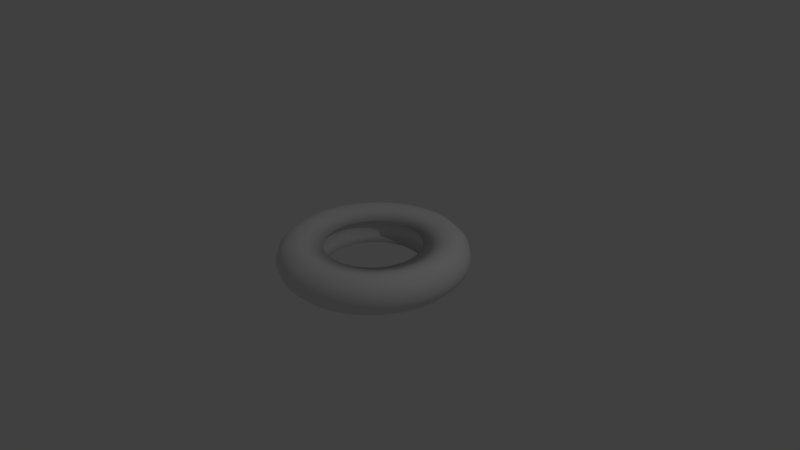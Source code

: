 # Source: Tire.blend  (saved by Blender 2.77.0; exported with 4.5.12 LTS)
import bpy
from mathutils import Matrix  # noqa: F401  (used for matrix-valued properties, if any)

bpy.ops.wm.read_factory_settings(use_empty=True)
scene = bpy.context.scene
scene.name = 'Scene'

# ---- collections
col_collection_1 = bpy.data.collections.new('Collection 1'); scene.collection.children.link(col_collection_1)

# ---- world
world_world = bpy.data.worlds.new('World'); scene.world = world_world
world_world.color = (0.05088, 0.05088, 0.05088)
world_world.use_sun_shadow = False
world_world.sun_shadow_jitter_overblur = 0.0
world_world.cycles.sampling_method = 'MANUAL'

# ---- cameras
cam_camera = bpy.data.cameras.new('Camera')
cam_camera.clip_end = 100.0
cam_camera.lens = 35.0
cam_camera.sensor_width = 32.0
cam_camera.sensor_height = 18.0
cam_camera.ortho_scale = 7.314
cam_camera.dof.focus_distance = 0.0
cam_camera.dof.aperture_fstop = 128.0

# ---- lights
light_lamp = bpy.data.lights.new('Lamp', 'POINT')
light_lamp.transmission_factor = 0.0
light_lamp.cutoff_distance = 30.0
light_lamp.energy = 100.0
light_lamp.shadow_buffer_clip_start = 1.001
light_lamp.shadow_soft_size = 0.1
light_lamp.shadow_maximum_resolution = 0.006
light_lamp.use_absolute_resolution = True

# ---- meshes
me_torus = bpy.data.meshes.new('Torus')
me_torus.from_pydata([(1.25, 0.0, 0.0), (1.217, 0.0, 0.125), (1.125, 0.0, 0.2165), (0.6377, -3.182e-08, 0.1578), (0.7384, -3.306e-08, 0.1178), (0.7068, -3.306e-08, -6.723e-11), (0.7384, -3.306e-08, -0.1178), (0.6377, -3.182e-08, -0.1578), (1.125, 0.0, -0.2165), (1.217, 0.0, -0.125), (1.239, 0.1632, 0.0), (1.206, 0.1588, 0.125), (1.115, 0.1468, 0.2165), (0.6323, 0.08324, 0.1578), (0.7321, 0.09638, 0.1178), (0.7008, 0.09226, -6.723e-11), (0.7321, 0.09638, -0.1178), (0.6323, 0.08324, -0.1578), (1.115, 0.1468, -0.2165), (1.206, 0.1588, -0.125), (1.207, 0.3235, 0.0), (1.175, 0.3149, 0.125), (1.087, 0.2912, 0.2165), (0.616, 0.1651, 0.1578), (0.7133, 0.1911, 0.1178), (0.6828, 0.1829, -6.723e-11), (0.7133, 0.1911, -0.1178), (0.616, 0.1651, -0.1578), (1.087, 0.2912, -0.2165), (1.175, 0.3149, -0.125), (1.155, 0.4784, 0.0), (1.124, 0.4655, 0.125), (1.039, 0.4305, 0.2165), (0.5892, 0.244, 0.1578), (0.6822, 0.2826, 0.1178), (0.653, 0.2705, -6.723e-11), (0.6822, 0.2826, -0.1178), (0.5892, 0.244, -0.1578), (1.039, 0.4305, -0.2165), (1.124, 0.4655, -0.125), (1.083, 0.625, 0.0), (1.054, 0.6083, 0.125), (0.9743, 0.5625, 0.2165), (0.5523, 0.3189, 0.1578), (0.6395, 0.3692, 0.1178), (0.6122, 0.3534, -6.723e-11), (0.6395, 0.3692, -0.1178), (0.5523, 0.3189, -0.1578), (0.9743, 0.5625, -0.2165), (1.054, 0.6083, -0.125), (0.9917, 0.761, 0.0), (0.9651, 0.7406, 0.125), (0.8925, 0.6849, 0.2165), (0.5059, 0.3882, 0.1578), (0.5858, 0.4495, 0.1178), (0.5608, 0.4303, -6.723e-11), (0.5858, 0.4495, -0.1178), (0.5059, 0.3882, -0.1578), (0.8925, 0.6849, -0.2165), (0.9651, 0.7406, -0.125), (0.8839, 0.8839, 0.0), (0.8602, 0.8602, 0.125), (0.7955, 0.7955, 0.2165), (0.4509, 0.4509, 0.1578), (0.5221, 0.5221, 0.1178), (0.4998, 0.4998, -6.723e-11), (0.5221, 0.5221, -0.1178), (0.4509, 0.4509, -0.1578), (0.7955, 0.7955, -0.2165), (0.8602, 0.8602, -0.125), (0.761, 0.9917, 0.0), (0.7406, 0.9651, 0.125), (0.6849, 0.8925, 0.2165), (0.3882, 0.5059, 0.1578), (0.4495, 0.5858, 0.1178), (0.4303, 0.5608, -6.723e-11), (0.4495, 0.5858, -0.1178), (0.3882, 0.5059, -0.1578), (0.6849, 0.8925, -0.2165), (0.7406, 0.9651, -0.125), (0.625, 1.083, 0.0), (0.6083, 1.054, 0.125), (0.5625, 0.9743, 0.2165), (0.3189, 0.5523, 0.1578), (0.3692, 0.6395, 0.1178), (0.3534, 0.6121, -6.723e-11), (0.3692, 0.6395, -0.1178), (0.3189, 0.5523, -0.1578), (0.5625, 0.9743, -0.2165), (0.6083, 1.054, -0.125), (0.4784, 1.155, 0.0), (0.4655, 1.124, 0.125), (0.4305, 1.039, 0.2165), (0.244, 0.5892, 0.1578), (0.2826, 0.6822, 0.1178), (0.2705, 0.653, -6.723e-11), (0.2826, 0.6822, -0.1178), (0.244, 0.5892, -0.1578), (0.4305, 1.039, -0.2165), (0.4655, 1.124, -0.125), (0.3235, 1.207, 0.0), (0.3149, 1.175, 0.125), (0.2912, 1.087, 0.2165), (0.1651, 0.616, 0.1578), (0.1911, 0.7133, 0.1178), (0.1829, 0.6828, -6.723e-11), (0.1911, 0.7133, -0.1178), (0.1651, 0.616, -0.1578), (0.2912, 1.087, -0.2165), (0.3149, 1.175, -0.125), (0.1632, 1.239, 0.0), (0.1588, 1.206, 0.125), (0.1468, 1.115, 0.2165), (0.08324, 0.6323, 0.1578), (0.09638, 0.7321, 0.1178), (0.09226, 0.7008, -6.723e-11), (0.09638, 0.7321, -0.1178), (0.08324, 0.6323, -0.1578), (0.1468, 1.115, -0.2165), (0.1588, 1.206, -0.125), (5.96e-08, 1.25, 0.0), (1.192e-07, 1.217, 0.125), (1.192e-07, 1.125, 0.2165), (4.095e-08, 0.6377, 0.1578), (4.865e-08, 0.7384, 0.1178), (7.674e-08, 0.7068, -6.723e-11), (4.865e-08, 0.7384, -0.1178), (4.095e-08, 0.6377, -0.1578), (1.192e-07, 1.125, -0.2165), (1.192e-07, 1.217, -0.125), (-0.1632, 1.239, 0.0), (-0.1588, 1.206, 0.125), (-0.1468, 1.115, 0.2165), (-0.08324, 0.6323, 0.1578), (-0.09638, 0.7321, 0.1178), (-0.09226, 0.7008, -6.723e-11), (-0.09638, 0.7321, -0.1178), (-0.08324, 0.6323, -0.1578), (-0.1468, 1.115, -0.2165), (-0.1588, 1.206, -0.125), (-0.3235, 1.207, 0.0), (-0.3149, 1.175, 0.125), (-0.2912, 1.087, 0.2165), (-0.1651, 0.616, 0.1578), (-0.1911, 0.7133, 0.1178), (-0.1829, 0.6828, -6.723e-11), (-0.1911, 0.7133, -0.1178), (-0.1651, 0.616, -0.1578), (-0.2912, 1.087, -0.2165), (-0.3149, 1.175, -0.125), (-0.4784, 1.155, 0.0), (-0.4655, 1.124, 0.125), (-0.4305, 1.039, 0.2165), (-0.244, 0.5892, 0.1578), (-0.2826, 0.6822, 0.1178), (-0.2705, 0.653, -6.723e-11), (-0.2826, 0.6822, -0.1178), (-0.244, 0.5892, -0.1578), (-0.4305, 1.039, -0.2165), (-0.4655, 1.124, -0.125), (-0.625, 1.083, 0.0), (-0.6083, 1.054, 0.125), (-0.5625, 0.9743, 0.2165), (-0.3189, 0.5523, 0.1578), (-0.3692, 0.6395, 0.1178), (-0.3534, 0.6122, -6.723e-11), (-0.3692, 0.6395, -0.1178), (-0.3189, 0.5523, -0.1578), (-0.5625, 0.9743, -0.2165), (-0.6083, 1.054, -0.125), (-0.761, 0.9917, 0.0), (-0.7406, 0.9651, 0.125), (-0.6849, 0.8925, 0.2165), (-0.3882, 0.5059, 0.1578), (-0.4495, 0.5858, 0.1178), (-0.4303, 0.5608, -6.723e-11), (-0.4495, 0.5858, -0.1178), (-0.3882, 0.5059, -0.1578), (-0.6849, 0.8925, -0.2165), (-0.7406, 0.9651, -0.125), (-0.8839, 0.8839, 0.0), (-0.8602, 0.8602, 0.125), (-0.7955, 0.7955, 0.2165), (-0.4509, 0.4509, 0.1578), (-0.5221, 0.5221, 0.1178), (-0.4998, 0.4998, -6.723e-11), (-0.5221, 0.5221, -0.1178), (-0.4509, 0.4509, -0.1578), (-0.7955, 0.7955, -0.2165), (-0.8602, 0.8602, -0.125), (-0.9917, 0.761, 0.0), (-0.9651, 0.7406, 0.125), (-0.8925, 0.6849, 0.2165), (-0.5059, 0.3882, 0.1578), (-0.5858, 0.4495, 0.1178), (-0.5608, 0.4303, -6.723e-11), (-0.5858, 0.4495, -0.1178), (-0.5059, 0.3882, -0.1578), (-0.8925, 0.6849, -0.2165), (-0.9651, 0.7406, -0.125), (-1.083, 0.625, 0.0), (-1.054, 0.6083, 0.125), (-0.9743, 0.5625, 0.2165), (-0.5523, 0.3189, 0.1578), (-0.6395, 0.3692, 0.1178), (-0.6121, 0.3534, -6.723e-11), (-0.6395, 0.3692, -0.1178), (-0.5523, 0.3189, -0.1578), (-0.9743, 0.5625, -0.2165), (-1.054, 0.6083, -0.125), (-1.155, 0.4784, 0.0), (-1.124, 0.4655, 0.125), (-1.039, 0.4305, 0.2165), (-0.5892, 0.244, 0.1578), (-0.6822, 0.2826, 0.1178), (-0.653, 0.2705, -6.723e-11), (-0.6822, 0.2826, -0.1178), (-0.5892, 0.244, -0.1578), (-1.039, 0.4305, -0.2165), (-1.124, 0.4655, -0.125), (-1.207, 0.3235, 0.0), (-1.175, 0.3149, 0.125), (-1.087, 0.2912, 0.2165), (-0.616, 0.1651, 0.1578), (-0.7133, 0.1911, 0.1178), (-0.6828, 0.1829, -6.723e-11), (-0.7133, 0.1911, -0.1178), (-0.616, 0.1651, -0.1578), (-1.087, 0.2912, -0.2165), (-1.175, 0.3149, -0.125), (-1.239, 0.1632, 0.0), (-1.206, 0.1588, 0.125), (-1.115, 0.1468, 0.2165), (-0.6323, 0.08324, 0.1578), (-0.7321, 0.09638, 0.1178), (-0.7008, 0.09226, -6.723e-11), (-0.7321, 0.09638, -0.1178), (-0.6323, 0.08324, -0.1578), (-1.115, 0.1468, -0.2165), (-1.206, 0.1588, -0.125), (-1.25, 1.093e-07, 0.0), (-1.217, 1.064e-07, 0.125), (-1.125, 9.835e-08, 0.2165), (-0.6377, 2.393e-08, 0.1578), (-0.7384, 3.149e-08, 0.1178), (-0.7068, 2.873e-08, -6.723e-11), (-0.7384, 3.149e-08, -0.1178), (-0.6377, 2.393e-08, -0.1578), (-1.125, 9.835e-08, -0.2165), (-1.217, 1.064e-07, -0.125), (-1.239, -0.1632, 0.0), (-1.206, -0.1588, 0.125), (-1.115, -0.1468, 0.2165), (-0.6323, -0.08324, 0.1578), (-0.7321, -0.09638, 0.1178), (-0.7008, -0.09226, -6.723e-11), (-0.7321, -0.09638, -0.1178), (-0.6323, -0.08324, -0.1578), (-1.115, -0.1468, -0.2165), (-1.206, -0.1588, -0.125), (-1.207, -0.3235, 0.0), (-1.175, -0.3149, 0.125), (-1.087, -0.2912, 0.2165), (-0.616, -0.1651, 0.1578), (-0.7133, -0.1911, 0.1178), (-0.6828, -0.1829, -6.723e-11), (-0.7133, -0.1911, -0.1178), (-0.616, -0.1651, -0.1578), (-1.087, -0.2912, -0.2165), (-1.175, -0.3149, -0.125), (-1.155, -0.4784, 0.0), (-1.124, -0.4655, 0.125), (-1.039, -0.4305, 0.2165), (-0.5892, -0.244, 0.1578), (-0.6822, -0.2826, 0.1178), (-0.653, -0.2705, -6.723e-11), (-0.6822, -0.2826, -0.1178), (-0.5892, -0.244, -0.1578), (-1.039, -0.4305, -0.2165), (-1.124, -0.4655, -0.125), (-1.083, -0.625, 0.0), (-1.054, -0.6083, 0.125), (-0.9743, -0.5625, 0.2165), (-0.5523, -0.3189, 0.1578), (-0.6395, -0.3692, 0.1178), (-0.6122, -0.3534, -6.723e-11), (-0.6395, -0.3692, -0.1178), (-0.5523, -0.3189, -0.1578), (-0.9743, -0.5625, -0.2165), (-1.054, -0.6083, -0.125), (-0.9917, -0.761, 0.0), (-0.9651, -0.7406, 0.125), (-0.8925, -0.6849, 0.2165), (-0.5059, -0.3882, 0.1578), (-0.5858, -0.4495, 0.1178), (-0.5608, -0.4303, -6.723e-11), (-0.5858, -0.4495, -0.1178), (-0.5059, -0.3882, -0.1578), (-0.8925, -0.6849, -0.2165), (-0.9651, -0.7406, -0.125), (-0.8839, -0.8839, 0.0), (-0.8602, -0.8602, 0.125), (-0.7955, -0.7955, 0.2165), (-0.4509, -0.4509, 0.1578), (-0.5221, -0.5221, 0.1178), (-0.4998, -0.4998, -6.723e-11), (-0.5221, -0.5221, -0.1178), (-0.4509, -0.4509, -0.1578), (-0.7955, -0.7955, -0.2165), (-0.8602, -0.8602, -0.125), (-0.761, -0.9917, 0.0), (-0.7406, -0.9651, 0.125), (-0.6849, -0.8925, 0.2165), (-0.3882, -0.5059, 0.1578), (-0.4495, -0.5858, 0.1178), (-0.4303, -0.5608, -6.723e-11), (-0.4495, -0.5858, -0.1178), (-0.3882, -0.5059, -0.1578), (-0.6849, -0.8925, -0.2165), (-0.7406, -0.9651, -0.125), (-0.625, -1.083, 0.0), (-0.6083, -1.054, 0.125), (-0.5625, -0.9743, 0.2165), (-0.3189, -0.5523, 0.1578), (-0.3692, -0.6395, 0.1178), (-0.3534, -0.6122, -6.723e-11), (-0.3692, -0.6395, -0.1178), (-0.3189, -0.5523, -0.1578), (-0.5625, -0.9743, -0.2165), (-0.6083, -1.054, -0.125), (-0.4784, -1.155, 0.0), (-0.4655, -1.124, 0.125), (-0.4305, -1.039, 0.2165), (-0.244, -0.5892, 0.1578), (-0.2826, -0.6822, 0.1178), (-0.2705, -0.653, -6.723e-11), (-0.2826, -0.6822, -0.1178), (-0.244, -0.5892, -0.1578), (-0.4305, -1.039, -0.2165), (-0.4655, -1.124, -0.125), (-0.3235, -1.207, 0.0), (-0.3149, -1.175, 0.125), (-0.2912, -1.087, 0.2165), (-0.1651, -0.616, 0.1578), (-0.1911, -0.7133, 0.1178), (-0.1829, -0.6828, -6.723e-11), (-0.1911, -0.7133, -0.1178), (-0.1651, -0.616, -0.1578), (-0.2912, -1.087, -0.2165), (-0.3149, -1.175, -0.125), (-0.1632, -1.239, 0.0), (-0.1588, -1.206, 0.125), (-0.1468, -1.115, 0.2165), (-0.08324, -0.6323, 0.1578), (-0.09638, -0.7321, 0.1178), (-0.09226, -0.7008, -6.723e-11), (-0.09638, -0.7321, -0.1178), (-0.08324, -0.6323, -0.1578), (-0.1468, -1.115, -0.2165), (-0.1588, -1.206, -0.125), (5.96e-08, -1.25, 0.0), (1.192e-07, -1.217, 0.125), (1.192e-07, -1.125, 0.2165), (4.095e-08, -0.6377, 0.1578), (4.865e-08, -0.7384, 0.1178), (7.674e-08, -0.7068, -6.723e-11), (4.865e-08, -0.7384, -0.1178), (4.095e-08, -0.6377, -0.1578), (1.192e-07, -1.125, -0.2165), (1.192e-07, -1.217, -0.125), (0.1632, -1.239, 0.0), (0.1588, -1.206, 0.125), (0.1468, -1.115, 0.2165), (0.08324, -0.6323, 0.1578), (0.09638, -0.7321, 0.1178), (0.09226, -0.7008, -6.723e-11), (0.09638, -0.7321, -0.1178), (0.08324, -0.6323, -0.1578), (0.1468, -1.115, -0.2165), (0.1588, -1.206, -0.125), (0.3235, -1.207, 0.0), (0.3149, -1.175, 0.125), (0.2912, -1.087, 0.2165), (0.1651, -0.616, 0.1578), (0.1911, -0.7133, 0.1178), (0.1829, -0.6828, -6.723e-11), (0.1911, -0.7133, -0.1178), (0.1651, -0.616, -0.1578), (0.2912, -1.087, -0.2165), (0.3149, -1.175, -0.125), (0.4784, -1.155, 0.0), (0.4655, -1.124, 0.125), (0.4305, -1.039, 0.2165), (0.244, -0.5892, 0.1578), (0.2826, -0.6822, 0.1178), (0.2705, -0.653, -6.723e-11), (0.2826, -0.6822, -0.1178), (0.244, -0.5892, -0.1578), (0.4305, -1.039, -0.2165), (0.4655, -1.124, -0.125), (0.625, -1.083, 0.0), (0.6083, -1.054, 0.125), (0.5625, -0.9743, 0.2165), (0.3189, -0.5523, 0.1578), (0.3692, -0.6395, 0.1178), (0.3534, -0.6122, -6.723e-11), (0.3692, -0.6395, -0.1178), (0.3189, -0.5523, -0.1578), (0.5625, -0.9743, -0.2165), (0.6083, -1.054, -0.125), (0.761, -0.9917, 0.0), (0.7406, -0.9651, 0.125), (0.6849, -0.8925, 0.2165), (0.3882, -0.5059, 0.1578), (0.4495, -0.5858, 0.1178), (0.4303, -0.5608, -6.723e-11), (0.4495, -0.5858, -0.1178), (0.3882, -0.5059, -0.1578), (0.6849, -0.8925, -0.2165), (0.7406, -0.9651, -0.125), (0.8839, -0.8839, 0.0), (0.8602, -0.8602, 0.125), (0.7955, -0.7955, 0.2165), (0.4509, -0.4509, 0.1578), (0.5221, -0.5221, 0.1178), (0.4998, -0.4998, -6.723e-11), (0.5221, -0.5221, -0.1178), (0.4509, -0.4509, -0.1578), (0.7955, -0.7955, -0.2165), (0.8602, -0.8602, -0.125), (0.9917, -0.761, 0.0), (0.9651, -0.7406, 0.125), (0.8925, -0.6849, 0.2165), (0.5059, -0.3882, 0.1578), (0.5858, -0.4495, 0.1178), (0.5608, -0.4303, -6.723e-11), (0.5858, -0.4495, -0.1178), (0.5059, -0.3882, -0.1578), (0.8925, -0.6849, -0.2165), (0.9651, -0.7406, -0.125), (1.083, -0.625, 0.0), (1.054, -0.6083, 0.125), (0.9743, -0.5625, 0.2165), (0.5523, -0.3189, 0.1578), (0.6395, -0.3692, 0.1178), (0.6122, -0.3534, -6.723e-11), (0.6395, -0.3692, -0.1178), (0.5523, -0.3189, -0.1578), (0.9743, -0.5625, -0.2165), (1.054, -0.6083, -0.125), (1.155, -0.4784, 0.0), (1.124, -0.4655, 0.125), (1.039, -0.4305, 0.2165), (0.5892, -0.244, 0.1578), (0.6822, -0.2826, 0.1178), (0.653, -0.2705, -6.723e-11), (0.6822, -0.2826, -0.1178), (0.5892, -0.244, -0.1578), (1.039, -0.4305, -0.2165), (1.124, -0.4655, -0.125), (1.207, -0.3235, 0.0), (1.175, -0.3149, 0.125), (1.087, -0.2912, 0.2165), (0.616, -0.1651, 0.1578), (0.7133, -0.1911, 0.1178), (0.6828, -0.1829, -6.723e-11), (0.7133, -0.1911, -0.1178), (0.616, -0.1651, -0.1578), (1.087, -0.2912, -0.2165), (1.175, -0.3149, -0.125), (1.239, -0.1632, 0.0), (1.206, -0.1588, 0.125), (1.115, -0.1468, 0.2165), (0.6323, -0.08324, 0.1578), (0.7321, -0.09638, 0.1178), (0.7008, -0.09226, -6.723e-11), (0.7321, -0.09638, -0.1178), (0.6323, -0.08324, -0.1578), (1.115, -0.1468, -0.2165), (1.206, -0.1588, -0.125), (0.9722, -2.446e-09, 0.2429), (1.028, 0.0, 0.2426), (1.028, 0.0, -0.2426), (0.9722, -2.446e-09, -0.2429), (0.9638, 0.1269, 0.2429), (1.019, 0.1341, 0.2426), (1.019, 0.1341, -0.2426), (0.9638, 0.1269, -0.2429), (0.939, 0.2516, 0.2429), (0.9927, 0.266, 0.2426), (0.939, 0.2516, -0.2429), (0.9927, 0.266, -0.2426), (0.9495, 0.3933, 0.2426), (0.8982, 0.372, 0.2429), (0.8982, 0.372, -0.2429), (0.9495, 0.3933, -0.2426), (0.8419, 0.4861, 0.2429), (0.8901, 0.5139, 0.2426), (0.8901, 0.5139, -0.2426), (0.8419, 0.4861, -0.2429), (0.7713, 0.5918, 0.2429), (0.8154, 0.6257, 0.2426), (0.7713, 0.5918, -0.2429), (0.8154, 0.6257, -0.2426), (0.7267, 0.7267, 0.2426), (0.6874, 0.6874, 0.2429), (0.7267, 0.7267, -0.2426), (0.6874, 0.6874, -0.2429), (0.6257, 0.8154, 0.2426), (0.5918, 0.7713, 0.2429), (0.6257, 0.8154, -0.2426), (0.5918, 0.7713, -0.2429), (0.5139, 0.8901, 0.2426), (0.4861, 0.8419, 0.2429), (0.5139, 0.8901, -0.2426), (0.4861, 0.8419, -0.2429), (0.372, 0.8981, 0.2429), (0.3933, 0.9495, 0.2426), (0.372, 0.8981, -0.2429), (0.3933, 0.9495, -0.2426), (0.266, 0.9927, 0.2426), (0.2516, 0.939, 0.2429), (0.266, 0.9927, -0.2426), (0.2516, 0.939, -0.2429), (0.1269, 0.9638, 0.2429), (0.1341, 1.019, 0.2426), (0.1341, 1.019, -0.2426), (0.1269, 0.9638, -0.2429), (9.602e-08, 1.028, 0.2426), (8.568e-08, 0.9722, 0.2429), (9.602e-08, 1.028, -0.2426), (8.568e-08, 0.9722, -0.2429), (-0.1341, 1.019, 0.2426), (-0.1269, 0.9638, 0.2429), (-0.1269, 0.9638, -0.2429), (-0.1341, 1.019, -0.2426), (-0.2516, 0.939, 0.2429), (-0.266, 0.9927, 0.2426), (-0.266, 0.9927, -0.2426), (-0.2516, 0.939, -0.2429), (-0.3933, 0.9495, 0.2426), (-0.372, 0.8981, 0.2429), (-0.3933, 0.9495, -0.2426), (-0.372, 0.8982, -0.2429), (-0.5139, 0.8901, 0.2426), (-0.4861, 0.8419, 0.2429), (-0.5139, 0.8901, -0.2426), (-0.4861, 0.8419, -0.2429), (-0.5918, 0.7713, 0.2429), (-0.6257, 0.8154, 0.2426), (-0.5918, 0.7713, -0.2429), (-0.6257, 0.8154, -0.2426), (-0.7267, 0.7267, 0.2426), (-0.6874, 0.6874, 0.2429), (-0.6874, 0.6874, -0.2429), (-0.7267, 0.7267, -0.2426), (-0.7713, 0.5918, 0.2429), (-0.8154, 0.6257, 0.2426), (-0.7713, 0.5918, -0.2429), (-0.8154, 0.6257, -0.2426), (-0.8419, 0.4861, 0.2429), (-0.8901, 0.5139, 0.2426), (-0.8901, 0.5139, -0.2426), (-0.8419, 0.4861, -0.2429), (-0.9495, 0.3933, 0.2426), (-0.8981, 0.372, 0.2429), (-0.8981, 0.372, -0.2429), (-0.9495, 0.3933, -0.2426), (-0.939, 0.2516, 0.2429), (-0.9927, 0.266, 0.2426), (-0.9927, 0.266, -0.2426), (-0.939, 0.2516, -0.2429), (-0.9638, 0.1269, 0.2429), (-1.019, 0.1341, 0.2426), (-0.9638, 0.1269, -0.2429), (-1.019, 0.1341, -0.2426), (-1.028, 8.985e-08, 0.2426), (-0.9722, 8.254e-08, 0.2429), (-1.028, 8.985e-08, -0.2426), (-0.9722, 8.254e-08, -0.2429), (-0.9638, -0.1269, 0.2429), (-1.019, -0.1341, 0.2426), (-0.9638, -0.1269, -0.2429), (-1.019, -0.1341, -0.2426), (-0.939, -0.2516, 0.2429), (-0.9927, -0.266, 0.2426), (-0.939, -0.2516, -0.2429), (-0.9927, -0.266, -0.2426), (-0.9495, -0.3933, 0.2426), (-0.8982, -0.372, 0.2429), (-0.9495, -0.3933, -0.2426), (-0.8982, -0.372, -0.2429), (-0.8419, -0.4861, 0.2429), (-0.8901, -0.5139, 0.2426), (-0.8901, -0.5139, -0.2426), (-0.8419, -0.4861, -0.2429), (-0.8154, -0.6257, 0.2426), (-0.7713, -0.5918, 0.2429), (-0.8154, -0.6257, -0.2426), (-0.7713, -0.5918, -0.2429), (-0.7267, -0.7267, 0.2426), (-0.6874, -0.6874, 0.2429), (-0.6874, -0.6874, -0.2429), (-0.7267, -0.7267, -0.2426), (-0.6257, -0.8154, 0.2426), (-0.5918, -0.7713, 0.2429), (-0.5918, -0.7713, -0.2429), (-0.6257, -0.8154, -0.2426), (-0.4861, -0.8419, 0.2429), (-0.5139, -0.8901, 0.2426), (-0.5139, -0.8901, -0.2426), (-0.4861, -0.8419, -0.2429), (-0.3933, -0.9495, 0.2426), (-0.372, -0.8982, 0.2429), (-0.3933, -0.9495, -0.2426), (-0.372, -0.8981, -0.2429), (-0.266, -0.9927, 0.2426), (-0.2516, -0.939, 0.2429), (-0.266, -0.9927, -0.2426), (-0.2516, -0.939, -0.2429), (-0.1269, -0.9638, 0.2429), (-0.1341, -1.019, 0.2426), (-0.1269, -0.9638, -0.2429), (-0.1341, -1.019, -0.2426), (9.602e-08, -1.028, 0.2426), (8.568e-08, -0.9722, 0.2429), (9.602e-08, -1.028, -0.2426), (8.568e-08, -0.9722, -0.2429), (0.1341, -1.019, 0.2426), (0.1269, -0.9638, 0.2429), (0.1269, -0.9638, -0.2429), (0.1341, -1.019, -0.2426), (0.2516, -0.939, 0.2429), (0.266, -0.9927, 0.2426), (0.266, -0.9927, -0.2426), (0.2516, -0.939, -0.2429), (0.3933, -0.9495, 0.2426), (0.372, -0.8981, 0.2429), (0.372, -0.8981, -0.2429), (0.3933, -0.9495, -0.2426), (0.4861, -0.8419, 0.2429), (0.5139, -0.8901, 0.2426), (0.4861, -0.8419, -0.2429), (0.5139, -0.8901, -0.2426), (0.6257, -0.8154, 0.2426), (0.5918, -0.7713, 0.2429), (0.6257, -0.8154, -0.2426), (0.5918, -0.7713, -0.2429), (0.6874, -0.6874, 0.2429), (0.7267, -0.7267, 0.2426), (0.6874, -0.6874, -0.2429), (0.7267, -0.7267, -0.2426), (0.7713, -0.5918, 0.2429), (0.8154, -0.6257, 0.2426), (0.7713, -0.5918, -0.2429), (0.8154, -0.6257, -0.2426), (0.8901, -0.5139, 0.2426), (0.8419, -0.4861, 0.2429), (0.8901, -0.5139, -0.2426), (0.8419, -0.4861, -0.2429), (0.8981, -0.372, 0.2429), (0.9495, -0.3933, 0.2426), (0.8981, -0.372, -0.2429), (0.9495, -0.3933, -0.2426), (0.939, -0.2516, 0.2429), (0.9927, -0.266, 0.2426), (0.939, -0.2516, -0.2429), (0.9927, -0.266, -0.2426), (1.019, -0.1341, 0.2426), (0.9638, -0.1269, 0.2429), (0.9638, -0.1269, -0.2429), (1.019, -0.1341, -0.2426)], [], [(0, 10, 11, 1), (1, 11, 12, 2), (480, 484, 13, 3), (472, 2, 481, 668), (3, 13, 14, 4), (4, 14, 15, 5), (5, 15, 16, 6), (6, 16, 17, 7), (671, 482, 8, 478), (7, 17, 487, 483), (8, 18, 19, 9), (0, 9, 19, 10), (10, 20, 21, 11), (11, 21, 22, 12), (484, 488, 23, 13), (486, 491, 28, 18), (13, 23, 24, 14), (14, 24, 25, 15), (15, 25, 26, 16), (16, 26, 27, 17), (488, 493, 33, 23), (17, 27, 490, 487), (18, 28, 29, 19), (19, 29, 20, 10), (20, 30, 31, 21), (21, 31, 32, 22), (491, 495, 38, 28), (22, 32, 492, 489), (23, 33, 34, 24), (24, 34, 35, 25), (25, 35, 36, 26), (26, 36, 37, 27), (32, 42, 497, 492), (27, 37, 494, 490), (28, 38, 39, 29), (29, 39, 30, 20), (30, 40, 41, 31), (31, 41, 42, 32), (493, 496, 43, 33), (37, 47, 499, 494), (33, 43, 44, 34), (34, 44, 45, 35), (35, 45, 46, 36), (36, 46, 47, 37), (495, 498, 48, 38), (42, 52, 501, 497), (38, 48, 49, 39), (39, 49, 40, 30), (40, 50, 51, 41), (41, 51, 52, 42), (496, 500, 53, 43), (498, 503, 58, 48), (43, 53, 54, 44), (44, 54, 55, 45), (45, 55, 56, 46), (46, 56, 57, 47), (500, 505, 63, 53), (47, 57, 502, 499), (48, 58, 59, 49), (49, 59, 50, 40), (50, 60, 61, 51), (51, 61, 62, 52), (57, 67, 507, 502), (52, 62, 504, 501), (53, 63, 64, 54), (54, 64, 65, 55), (55, 65, 66, 56), (56, 66, 67, 57), (503, 506, 68, 58), (505, 509, 73, 63), (58, 68, 69, 59), (59, 69, 60, 50), (60, 70, 71, 61), (61, 71, 72, 62), (67, 77, 511, 507), (62, 72, 508, 504), (63, 73, 74, 64), (64, 74, 75, 65), (65, 75, 76, 66), (66, 76, 77, 67), (506, 510, 78, 68), (72, 82, 512, 508), (68, 78, 79, 69), (69, 79, 70, 60), (70, 80, 81, 71), (71, 81, 82, 72), (509, 513, 83, 73), (510, 514, 88, 78), (73, 83, 84, 74), (74, 84, 85, 75), (75, 85, 86, 76), (76, 86, 87, 77), (82, 92, 517, 512), (77, 87, 515, 511), (78, 88, 89, 79), (79, 89, 80, 70), (80, 90, 91, 81), (81, 91, 92, 82), (513, 516, 93, 83), (514, 519, 98, 88), (83, 93, 94, 84), (84, 94, 95, 85), (85, 95, 96, 86), (86, 96, 97, 87), (92, 102, 520, 517), (87, 97, 518, 515), (88, 98, 99, 89), (89, 99, 90, 80), (90, 100, 101, 91), (91, 101, 102, 92), (516, 521, 103, 93), (97, 107, 523, 518), (93, 103, 104, 94), (94, 104, 105, 95), (95, 105, 106, 96), (96, 106, 107, 97), (519, 522, 108, 98), (521, 524, 113, 103), (98, 108, 109, 99), (99, 109, 100, 90), (100, 110, 111, 101), (101, 111, 112, 102), (107, 117, 527, 523), (102, 112, 525, 520), (103, 113, 114, 104), (104, 114, 115, 105), (105, 115, 116, 106), (106, 116, 117, 107), (522, 526, 118, 108), (524, 529, 123, 113), (108, 118, 119, 109), (109, 119, 110, 100), (110, 120, 121, 111), (111, 121, 122, 112), (526, 530, 128, 118), (112, 122, 528, 525), (113, 123, 124, 114), (114, 124, 125, 115), (115, 125, 126, 116), (116, 126, 127, 117), (529, 533, 133, 123), (117, 127, 531, 527), (118, 128, 129, 119), (119, 129, 120, 110), (120, 130, 131, 121), (121, 131, 132, 122), (530, 535, 138, 128), (122, 132, 532, 528), (123, 133, 134, 124), (124, 134, 135, 125), (125, 135, 136, 126), (126, 136, 137, 127), (132, 142, 537, 532), (127, 137, 534, 531), (128, 138, 139, 129), (129, 139, 130, 120), (130, 140, 141, 131), (131, 141, 142, 132), (533, 536, 143, 133), (137, 147, 539, 534), (133, 143, 144, 134), (134, 144, 145, 135), (135, 145, 146, 136), (136, 146, 147, 137), (535, 538, 148, 138), (536, 541, 153, 143), (138, 148, 149, 139), (139, 149, 140, 130), (140, 150, 151, 141), (141, 151, 152, 142), (147, 157, 543, 539), (142, 152, 540, 537), (143, 153, 154, 144), (144, 154, 155, 145), (145, 155, 156, 146), (146, 156, 157, 147), (538, 542, 158, 148), (541, 545, 163, 153), (148, 158, 159, 149), (149, 159, 150, 140), (150, 160, 161, 151), (151, 161, 162, 152), (157, 167, 547, 543), (152, 162, 544, 540), (153, 163, 164, 154), (154, 164, 165, 155), (155, 165, 166, 156), (156, 166, 167, 157), (542, 546, 168, 158), (162, 172, 549, 544), (158, 168, 169, 159), (159, 169, 160, 150), (160, 170, 171, 161), (161, 171, 172, 162), (545, 548, 173, 163), (546, 551, 178, 168), (163, 173, 174, 164), (164, 174, 175, 165), (165, 175, 176, 166), (166, 176, 177, 167), (172, 182, 552, 549), (167, 177, 550, 547), (168, 178, 179, 169), (169, 179, 170, 160), (170, 180, 181, 171), (171, 181, 182, 172), (548, 553, 183, 173), (551, 555, 188, 178), (173, 183, 184, 174), (174, 184, 185, 175), (175, 185, 186, 176), (176, 186, 187, 177), (182, 192, 557, 552), (177, 187, 554, 550), (178, 188, 189, 179), (179, 189, 180, 170), (180, 190, 191, 181), (181, 191, 192, 182), (553, 556, 193, 183), (555, 559, 198, 188), (183, 193, 194, 184), (184, 194, 195, 185), (185, 195, 196, 186), (186, 196, 197, 187), (192, 202, 561, 557), (187, 197, 558, 554), (188, 198, 199, 189), (189, 199, 190, 180), (190, 200, 201, 191), (191, 201, 202, 192), (556, 560, 203, 193), (197, 207, 563, 558), (193, 203, 204, 194), (194, 204, 205, 195), (195, 205, 206, 196), (196, 206, 207, 197), (559, 562, 208, 198), (560, 565, 213, 203), (198, 208, 209, 199), (199, 209, 200, 190), (200, 210, 211, 201), (201, 211, 212, 202), (562, 567, 218, 208), (202, 212, 564, 561), (203, 213, 214, 204), (204, 214, 215, 205), (205, 215, 216, 206), (206, 216, 217, 207), (212, 222, 569, 564), (207, 217, 566, 563), (208, 218, 219, 209), (209, 219, 210, 200), (210, 220, 221, 211), (211, 221, 222, 212), (565, 568, 223, 213), (217, 227, 571, 566), (213, 223, 224, 214), (214, 224, 225, 215), (215, 225, 226, 216), (216, 226, 227, 217), (567, 570, 228, 218), (222, 232, 573, 569), (218, 228, 229, 219), (219, 229, 220, 210), (220, 230, 231, 221), (221, 231, 232, 222), (568, 572, 233, 223), (570, 575, 238, 228), (223, 233, 234, 224), (224, 234, 235, 225), (225, 235, 236, 226), (226, 236, 237, 227), (572, 577, 243, 233), (227, 237, 574, 571), (228, 238, 239, 229), (229, 239, 230, 220), (230, 240, 241, 231), (231, 241, 242, 232), (237, 247, 579, 574), (232, 242, 576, 573), (233, 243, 244, 234), (234, 244, 245, 235), (235, 245, 246, 236), (236, 246, 247, 237), (575, 578, 248, 238), (242, 252, 581, 576), (238, 248, 249, 239), (239, 249, 240, 230), (240, 250, 251, 241), (241, 251, 252, 242), (577, 580, 253, 243), (578, 583, 258, 248), (243, 253, 254, 244), (244, 254, 255, 245), (245, 255, 256, 246), (246, 256, 257, 247), (252, 262, 585, 581), (247, 257, 582, 579), (248, 258, 259, 249), (249, 259, 250, 240), (250, 260, 261, 251), (251, 261, 262, 252), (580, 584, 263, 253), (583, 587, 268, 258), (253, 263, 264, 254), (254, 264, 265, 255), (255, 265, 266, 256), (256, 266, 267, 257), (584, 589, 273, 263), (257, 267, 586, 582), (258, 268, 269, 259), (259, 269, 260, 250), (260, 270, 271, 261), (261, 271, 272, 262), (267, 277, 591, 586), (262, 272, 588, 585), (263, 273, 274, 264), (264, 274, 275, 265), (265, 275, 276, 266), (266, 276, 277, 267), (587, 590, 278, 268), (272, 282, 593, 588), (268, 278, 279, 269), (269, 279, 270, 260), (270, 280, 281, 271), (271, 281, 282, 272), (589, 592, 283, 273), (590, 594, 288, 278), (273, 283, 284, 274), (274, 284, 285, 275), (275, 285, 286, 276), (276, 286, 287, 277), (592, 597, 293, 283), (277, 287, 595, 591), (278, 288, 289, 279), (279, 289, 280, 270), (280, 290, 291, 281), (281, 291, 292, 282), (287, 297, 599, 595), (282, 292, 596, 593), (283, 293, 294, 284), (284, 294, 295, 285), (285, 295, 296, 286), (286, 296, 297, 287), (594, 598, 298, 288), (292, 302, 600, 596), (288, 298, 299, 289), (289, 299, 290, 280), (290, 300, 301, 291), (291, 301, 302, 292), (597, 601, 303, 293), (598, 603, 308, 298), (293, 303, 304, 294), (294, 304, 305, 295), (295, 305, 306, 296), (296, 306, 307, 297), (302, 312, 604, 600), (297, 307, 602, 599), (298, 308, 309, 299), (299, 309, 300, 290), (300, 310, 311, 301), (301, 311, 312, 302), (601, 605, 313, 303), (603, 607, 318, 308), (303, 313, 314, 304), (304, 314, 315, 305), (305, 315, 316, 306), (306, 316, 317, 307), (312, 322, 609, 604), (307, 317, 606, 602), (308, 318, 319, 309), (309, 319, 310, 300), (310, 320, 321, 311), (311, 321, 322, 312), (605, 608, 323, 313), (317, 327, 611, 606), (313, 323, 324, 314), (314, 324, 325, 315), (315, 325, 326, 316), (316, 326, 327, 317), (607, 610, 328, 318), (608, 613, 333, 323), (318, 328, 329, 319), (319, 329, 320, 310), (320, 330, 331, 321), (321, 331, 332, 322), (327, 337, 615, 611), (322, 332, 612, 609), (323, 333, 334, 324), (324, 334, 335, 325), (325, 335, 336, 326), (326, 336, 337, 327), (610, 614, 338, 328), (613, 617, 343, 333), (328, 338, 339, 329), (329, 339, 330, 320), (330, 340, 341, 331), (331, 341, 342, 332), (337, 347, 619, 615), (332, 342, 616, 612), (333, 343, 344, 334), (334, 344, 345, 335), (335, 345, 346, 336), (336, 346, 347, 337), (614, 618, 348, 338), (342, 352, 621, 616), (338, 348, 349, 339), (339, 349, 340, 330), (340, 350, 351, 341), (341, 351, 352, 342), (617, 620, 353, 343), (347, 357, 622, 619), (343, 353, 354, 344), (344, 354, 355, 345), (345, 355, 356, 346), (346, 356, 357, 347), (618, 623, 358, 348), (620, 625, 363, 353), (348, 358, 359, 349), (349, 359, 350, 340), (350, 360, 361, 351), (351, 361, 362, 352), (357, 367, 627, 622), (352, 362, 624, 621), (353, 363, 364, 354), (354, 364, 365, 355), (355, 365, 366, 356), (356, 366, 367, 357), (623, 626, 368, 358), (625, 629, 373, 363), (358, 368, 369, 359), (359, 369, 360, 350), (360, 370, 371, 361), (361, 371, 372, 362), (367, 377, 630, 627), (362, 372, 628, 624), (363, 373, 374, 364), (364, 374, 375, 365), (365, 375, 376, 366), (366, 376, 377, 367), (626, 631, 378, 368), (629, 632, 383, 373), (368, 378, 379, 369), (369, 379, 370, 360), (370, 380, 381, 371), (371, 381, 382, 372), (377, 387, 635, 630), (372, 382, 633, 628), (373, 383, 384, 374), (374, 384, 385, 375), (375, 385, 386, 376), (376, 386, 387, 377), (631, 634, 388, 378), (632, 637, 393, 383), (378, 388, 389, 379), (379, 389, 380, 370), (380, 390, 391, 381), (381, 391, 392, 382), (387, 397, 638, 635), (382, 392, 636, 633), (383, 393, 394, 384), (384, 394, 395, 385), (385, 395, 396, 386), (386, 396, 397, 387), (634, 639, 398, 388), (637, 640, 403, 393), (388, 398, 399, 389), (389, 399, 390, 380), (390, 400, 401, 391), (391, 401, 402, 392), (639, 643, 408, 398), (392, 402, 641, 636), (393, 403, 404, 394), (394, 404, 405, 395), (395, 405, 406, 396), (396, 406, 407, 397), (640, 645, 413, 403), (397, 407, 642, 638), (398, 408, 409, 399), (399, 409, 400, 390), (400, 410, 411, 401), (401, 411, 412, 402), (643, 646, 418, 408), (402, 412, 644, 641), (403, 413, 414, 404), (404, 414, 415, 405), (405, 415, 416, 406), (406, 416, 417, 407), (412, 422, 649, 644), (407, 417, 647, 642), (408, 418, 419, 409), (409, 419, 410, 400), (410, 420, 421, 411), (411, 421, 422, 412), (645, 648, 423, 413), (646, 651, 428, 418), (413, 423, 424, 414), (414, 424, 425, 415), (415, 425, 426, 416), (416, 426, 427, 417), (648, 652, 433, 423), (417, 427, 650, 647), (418, 428, 429, 419), (419, 429, 420, 410), (420, 430, 431, 421), (421, 431, 432, 422), (651, 655, 438, 428), (422, 432, 653, 649), (423, 433, 434, 424), (424, 434, 435, 425), (425, 435, 436, 426), (426, 436, 437, 427), (432, 442, 656, 653), (427, 437, 654, 650), (428, 438, 439, 429), (429, 439, 430, 420), (430, 440, 441, 431), (431, 441, 442, 432), (652, 657, 443, 433), (655, 658, 448, 438), (433, 443, 444, 434), (434, 444, 445, 435), (435, 445, 446, 436), (436, 446, 447, 437), (442, 452, 661, 656), (437, 447, 659, 654), (438, 448, 449, 439), (439, 449, 440, 430), (440, 450, 451, 441), (441, 451, 452, 442), (657, 660, 453, 443), (658, 663, 458, 448), (443, 453, 454, 444), (444, 454, 455, 445), (445, 455, 456, 446), (446, 456, 457, 447), (452, 462, 665, 661), (447, 457, 662, 659), (448, 458, 459, 449), (449, 459, 450, 440), (450, 460, 461, 451), (451, 461, 462, 452), (660, 664, 463, 453), (663, 667, 468, 458), (453, 463, 464, 454), (454, 464, 465, 455), (455, 465, 466, 456), (456, 466, 467, 457), (462, 472, 668, 665), (457, 467, 666, 662), (458, 468, 469, 459), (459, 469, 460, 450), (460, 470, 471, 461), (461, 471, 472, 462), (664, 669, 473, 463), (467, 477, 670, 666), (463, 473, 474, 464), (464, 474, 475, 465), (465, 475, 476, 466), (466, 476, 477, 467), (667, 671, 478, 468), (468, 478, 479, 469), (469, 479, 470, 460), (470, 0, 1, 471), (471, 1, 2, 472), (482, 486, 18, 8), (2, 12, 485, 481), (473, 3, 4, 474), (474, 4, 5, 475), (475, 5, 6, 476), (476, 6, 7, 477), (12, 22, 489, 485), (477, 7, 483, 670), (478, 8, 9, 479), (479, 9, 0, 470), (599, 602, 603, 598), (547, 550, 551, 546), (571, 574, 575, 570), (499, 502, 503, 498), (647, 650, 651, 646), (563, 566, 567, 562), (579, 582, 583, 578), (621, 624, 625, 620), (573, 576, 577, 572), (515, 518, 519, 514), (653, 656, 657, 652), (633, 636, 637, 632), (641, 644, 645, 640), (537, 540, 541, 536), (531, 534, 535, 530), (569, 573, 572, 568), (489, 492, 493, 488), (550, 554, 555, 551), (593, 596, 597, 592), (527, 531, 530, 526), (635, 638, 639, 634), (517, 520, 521, 516), (595, 599, 598, 594), (619, 622, 623, 618), (485, 489, 488, 484), (650, 654, 655, 651), (487, 490, 491, 486), (636, 641, 640, 637), (585, 588, 589, 584), (659, 662, 663, 658), (525, 528, 529, 524), (609, 612, 613, 608), (511, 515, 514, 510), (543, 547, 546, 542), (561, 564, 565, 560), (483, 487, 486, 482), (624, 628, 629, 625), (501, 504, 505, 500), (665, 668, 669, 664), (490, 494, 495, 491), (582, 586, 587, 583), (654, 659, 658, 655), (540, 544, 545, 541), (554, 558, 559, 555), (596, 600, 601, 597), (581, 585, 584, 580), (523, 527, 526, 522), (638, 642, 643, 639), (481, 485, 484, 480), (539, 543, 542, 538), (504, 508, 509, 505), (662, 666, 667, 663), (612, 616, 617, 613), (649, 653, 652, 648), (557, 561, 560, 556), (520, 525, 524, 521), (591, 595, 594, 590), (497, 501, 500, 496), (528, 532, 533, 529), (615, 619, 618, 614), (480, 669, 668, 481), (564, 569, 568, 565), (549, 552, 553, 548), (507, 511, 510, 506), (600, 604, 605, 601), (494, 499, 498, 495), (611, 615, 614, 610), (642, 647, 646, 643), (508, 512, 513, 509), (661, 665, 664, 660), (576, 581, 580, 577), (558, 563, 562, 559), (534, 539, 538, 535), (492, 497, 496, 493), (666, 670, 671, 667), (602, 606, 607, 603), (566, 571, 570, 567), (627, 630, 631, 626), (552, 557, 556, 553), (656, 661, 660, 657), (644, 649, 648, 645), (628, 633, 632, 629), (586, 591, 590, 587), (606, 611, 610, 607), (616, 621, 620, 617), (574, 579, 578, 575), (518, 523, 522, 519), (532, 537, 536, 533), (544, 549, 548, 545), (502, 507, 506, 503), (588, 593, 592, 589), (482, 671, 670, 483), (604, 609, 608, 605), (512, 517, 516, 513), (630, 635, 634, 631), (622, 627, 626, 623), (669, 480, 3, 473)])
me_torus.polygons.foreach_set('use_smooth', [True] * 672)
_uv = me_torus.uv_layers.new(name='UVMap')
_uv.uv.foreach_set('vector', [0.4923, 0.2579, 0.494, 0.278, 0.2757, 0.2782, 0.2748, 0.2581, 0.2748, 0.2581, 0.2757, 0.2782, 0.04583, 0.2782, 0.04489, 0.2581, 0.9184, 0.2276, 0.9181, 0.2294, 0.9133, 0.2284, 0.9135, 0.2273, 0.9206, 0.2256, 0.9206, 0.2277, 0.9192, 0.2276, 0.9192, 0.2257, 0.9123, 0.2241, 0.9118, 0.2231, 0.9131, 0.2224, 0.9136, 0.2236, 0.9136, 0.2236, 0.9131, 0.2224, 0.9147, 0.2216, 0.9153, 0.223, 0.9153, 0.223, 0.9147, 0.2216, 0.9166, 0.2207, 0.9173, 0.2223, 0.9173, 0.2223, 0.9166, 0.2207, 0.9187, 0.2196, 0.9195, 0.2216, 0.9142, 0.2377, 0.9156, 0.2364, 0.9167, 0.2373, 0.9152, 0.2388, 0.9113, 0.2326, 0.912, 0.2317, 0.9161, 0.2344, 0.915, 0.2359, 0.941, 0.2579, 0.941, 0.278, 0.7113, 0.278, 0.711, 0.2579, 0.4923, 0.2579, 0.711, 0.2579, 0.7113, 0.278, 0.494, 0.278, 0.494, 0.278, 0.4939, 0.2982, 0.2761, 0.2983, 0.2757, 0.2782, 0.2757, 0.2782, 0.2761, 0.2983, 0.04645, 0.2983, 0.04583, 0.2782, 0.9181, 0.2294, 0.9177, 0.2311, 0.913, 0.2296, 0.9133, 0.2284, 0.9168, 0.2349, 0.9177, 0.2332, 0.919, 0.2338, 0.918, 0.2357, 0.9118, 0.2231, 0.9113, 0.2221, 0.9125, 0.2213, 0.9131, 0.2224, 0.9131, 0.2224, 0.9125, 0.2213, 0.914, 0.2203, 0.9147, 0.2216, 0.9147, 0.2216, 0.914, 0.2203, 0.9157, 0.2191, 0.9166, 0.2207, 0.9166, 0.2207, 0.9157, 0.2191, 0.9177, 0.2178, 0.9187, 0.2196, 0.9177, 0.2311, 0.917, 0.2328, 0.9126, 0.2307, 0.913, 0.2296, 0.912, 0.2317, 0.9126, 0.2307, 0.917, 0.2328, 0.9161, 0.2344, 0.941, 0.278, 0.941, 0.2981, 0.7115, 0.2981, 0.7113, 0.278, 0.7113, 0.278, 0.7115, 0.2981, 0.4939, 0.2982, 0.494, 0.278, 0.4939, 0.2982, 0.4941, 0.3182, 0.2765, 0.3183, 0.2761, 0.2983, 0.2761, 0.2983, 0.2765, 0.3183, 0.0469, 0.3184, 0.04645, 0.2983, 0.9177, 0.2332, 0.9185, 0.2314, 0.9198, 0.2319, 0.919, 0.2338, 0.9198, 0.2319, 0.919, 0.2338, 0.9177, 0.2332, 0.9184, 0.2314, 0.9113, 0.2221, 0.9106, 0.2213, 0.9117, 0.2203, 0.9125, 0.2213, 0.9125, 0.2213, 0.9117, 0.2203, 0.913, 0.2191, 0.914, 0.2203, 0.914, 0.2203, 0.913, 0.2191, 0.9146, 0.2177, 0.9157, 0.2191, 0.9157, 0.2191, 0.9146, 0.2177, 0.9164, 0.2162, 0.9177, 0.2178, 0.919, 0.2338, 0.9179, 0.2357, 0.9167, 0.2349, 0.9177, 0.2332, 0.9126, 0.2307, 0.9131, 0.2296, 0.9177, 0.2312, 0.917, 0.2328, 0.941, 0.2981, 0.9412, 0.3182, 0.7117, 0.3182, 0.7115, 0.2981, 0.7115, 0.2981, 0.7117, 0.3182, 0.4941, 0.3182, 0.4939, 0.2982, 0.4941, 0.3182, 0.4944, 0.3383, 0.2768, 0.3384, 0.2765, 0.3183, 0.2765, 0.3183, 0.2768, 0.3384, 0.04727, 0.3384, 0.0469, 0.3184, 0.917, 0.2328, 0.9161, 0.2344, 0.912, 0.2317, 0.9126, 0.2307, 0.9131, 0.2296, 0.9134, 0.2284, 0.9182, 0.2294, 0.9177, 0.2312, 0.9106, 0.2213, 0.9099, 0.2205, 0.9108, 0.2194, 0.9117, 0.2203, 0.9117, 0.2203, 0.9108, 0.2194, 0.912, 0.2181, 0.913, 0.2191, 0.913, 0.2191, 0.912, 0.2181, 0.9134, 0.2165, 0.9146, 0.2177, 0.9146, 0.2177, 0.9134, 0.2165, 0.9149, 0.2147, 0.9164, 0.2162, 0.9185, 0.2314, 0.919, 0.2295, 0.9204, 0.2298, 0.9198, 0.2319, 0.9179, 0.2357, 0.9166, 0.2373, 0.9155, 0.2364, 0.9167, 0.2349, 0.9412, 0.3182, 0.9414, 0.3382, 0.7119, 0.3382, 0.7117, 0.3182, 0.7117, 0.3182, 0.7119, 0.3382, 0.4944, 0.3383, 0.4941, 0.3182, 0.4944, 0.3383, 0.4946, 0.3584, 0.2771, 0.3585, 0.2768, 0.3384, 0.2768, 0.3384, 0.2771, 0.3585, 0.0476, 0.3585, 0.04727, 0.3384, 0.9161, 0.2344, 0.915, 0.2359, 0.9113, 0.2326, 0.912, 0.2317, 0.919, 0.2295, 0.9192, 0.2276, 0.9206, 0.2277, 0.9204, 0.2298, 0.9099, 0.2205, 0.909, 0.2198, 0.9098, 0.2187, 0.9108, 0.2194, 0.9108, 0.2194, 0.9098, 0.2187, 0.9108, 0.2172, 0.912, 0.2181, 0.912, 0.2181, 0.9108, 0.2172, 0.912, 0.2154, 0.9134, 0.2165, 0.9134, 0.2165, 0.912, 0.2154, 0.9133, 0.2134, 0.9149, 0.2147, 0.915, 0.2359, 0.9137, 0.2371, 0.9104, 0.2335, 0.9113, 0.2326, 0.9134, 0.2284, 0.9135, 0.2273, 0.9184, 0.2276, 0.9182, 0.2294, 0.9414, 0.3382, 0.9417, 0.3583, 0.7122, 0.3583, 0.7119, 0.3382, 0.7119, 0.3382, 0.7122, 0.3583, 0.4946, 0.3584, 0.4944, 0.3383, 0.4946, 0.3584, 0.495, 0.3785, 0.2774, 0.3786, 0.2771, 0.3585, 0.2771, 0.3585, 0.2774, 0.3786, 0.04793, 0.3786, 0.0476, 0.3585, 0.9135, 0.2273, 0.9135, 0.2261, 0.9184, 0.2258, 0.9184, 0.2276, 0.9166, 0.2373, 0.9151, 0.2388, 0.9142, 0.2377, 0.9155, 0.2364, 0.909, 0.2198, 0.9081, 0.2193, 0.9087, 0.218, 0.9098, 0.2187, 0.9098, 0.2187, 0.9087, 0.218, 0.9095, 0.2164, 0.9108, 0.2172, 0.9108, 0.2172, 0.9095, 0.2164, 0.9104, 0.2145, 0.912, 0.2154, 0.912, 0.2154, 0.9104, 0.2145, 0.9115, 0.2124, 0.9133, 0.2134, 0.9192, 0.2276, 0.9192, 0.2257, 0.9206, 0.2256, 0.9206, 0.2277, 0.9137, 0.2371, 0.9122, 0.2383, 0.9095, 0.2342, 0.9104, 0.2335, 0.9417, 0.3583, 0.942, 0.3784, 0.7125, 0.3784, 0.7122, 0.3583, 0.7122, 0.3583, 0.7125, 0.3784, 0.495, 0.3785, 0.4946, 0.3584, 0.495, 0.3785, 0.4953, 0.3985, 0.2777, 0.3986, 0.2774, 0.3786, 0.2774, 0.3786, 0.2777, 0.3986, 0.04825, 0.3986, 0.04793, 0.3786, 0.9135, 0.2261, 0.9134, 0.2249, 0.9182, 0.224, 0.9184, 0.2258, 0.9151, 0.2388, 0.9135, 0.2401, 0.9127, 0.2389, 0.9142, 0.2377, 0.9081, 0.2193, 0.9071, 0.2189, 0.9075, 0.2175, 0.9087, 0.218, 0.9087, 0.218, 0.9075, 0.2175, 0.9081, 0.2158, 0.9095, 0.2164, 0.9095, 0.2164, 0.9081, 0.2158, 0.9088, 0.2138, 0.9104, 0.2145, 0.9104, 0.2145, 0.9088, 0.2138, 0.9095, 0.2116, 0.9115, 0.2124, 0.9192, 0.2257, 0.919, 0.2238, 0.9204, 0.2235, 0.9206, 0.2256, 0.9135, 0.2401, 0.9116, 0.2412, 0.911, 0.2399, 0.9127, 0.2389, 0.942, 0.3784, 0.9423, 0.3984, 0.7128, 0.3984, 0.7125, 0.3784, 0.7125, 0.3784, 0.7128, 0.3984, 0.4953, 0.3985, 0.495, 0.3785, 0.4953, 0.3985, 0.4956, 0.4186, 0.278, 0.4187, 0.2777, 0.3986, 0.2777, 0.3986, 0.278, 0.4187, 0.04856, 0.4187, 0.04825, 0.3986, 0.9122, 0.2383, 0.9106, 0.2392, 0.9085, 0.2348, 0.9095, 0.2342, 0.919, 0.2238, 0.9185, 0.2219, 0.9198, 0.2215, 0.9204, 0.2235, 0.9071, 0.2189, 0.9061, 0.2186, 0.9063, 0.2172, 0.9075, 0.2175, 0.9075, 0.2175, 0.9063, 0.2172, 0.9067, 0.2154, 0.9081, 0.2158, 0.9081, 0.2158, 0.9067, 0.2154, 0.9071, 0.2134, 0.9088, 0.2138, 0.9088, 0.2138, 0.9071, 0.2134, 0.9075, 0.211, 0.9095, 0.2116, 0.9116, 0.2412, 0.9097, 0.242, 0.9092, 0.2406, 0.911, 0.2399, 0.9134, 0.2249, 0.9131, 0.2238, 0.9177, 0.2222, 0.9182, 0.224, 0.9423, 0.3984, 0.9426, 0.4185, 0.7131, 0.4185, 0.7128, 0.3984, 0.7128, 0.3984, 0.7131, 0.4185, 0.4956, 0.4186, 0.4953, 0.3985, 0.4956, 0.4186, 0.4959, 0.4387, 0.2783, 0.4388, 0.278, 0.4187, 0.278, 0.4187, 0.2783, 0.4388, 0.04888, 0.4388, 0.04856, 0.4187, 0.9106, 0.2392, 0.909, 0.2399, 0.9074, 0.2352, 0.9085, 0.2348, 0.9185, 0.2219, 0.9177, 0.2202, 0.919, 0.2195, 0.9198, 0.2215, 0.9061, 0.2186, 0.905, 0.2184, 0.9051, 0.217, 0.9063, 0.2172, 0.9063, 0.2172, 0.9051, 0.217, 0.9052, 0.2152, 0.9067, 0.2154, 0.9067, 0.2154, 0.9052, 0.2152, 0.9053, 0.2131, 0.9071, 0.2134, 0.9071, 0.2134, 0.9053, 0.2131, 0.9055, 0.2108, 0.9075, 0.211, 0.9097, 0.242, 0.9076, 0.2425, 0.9074, 0.2411, 0.9092, 0.2406, 0.9131, 0.2238, 0.9126, 0.2227, 0.917, 0.2205, 0.9177, 0.2222, 0.9426, 0.4185, 0.9429, 0.4386, 0.7134, 0.4386, 0.7131, 0.4185, 0.7131, 0.4185, 0.7134, 0.4386, 0.4959, 0.4387, 0.4956, 0.4186, 0.4959, 0.4387, 0.4962, 0.4587, 0.2787, 0.4588, 0.2783, 0.4388, 0.2783, 0.4388, 0.2787, 0.4588, 0.04919, 0.4589, 0.04888, 0.4388, 0.909, 0.2399, 0.9072, 0.2403, 0.9062, 0.2355, 0.9074, 0.2352, 0.9126, 0.2227, 0.912, 0.2217, 0.9161, 0.2189, 0.917, 0.2205, 0.905, 0.2184, 0.9039, 0.2184, 0.9038, 0.217, 0.9051, 0.217, 0.9051, 0.217, 0.9038, 0.217, 0.9037, 0.2152, 0.9052, 0.2152, 0.9052, 0.2152, 0.9037, 0.2152, 0.9035, 0.2131, 0.9053, 0.2131, 0.9053, 0.2131, 0.9035, 0.2131, 0.9034, 0.2108, 0.9055, 0.2108, 0.9177, 0.2202, 0.9168, 0.2185, 0.918, 0.2177, 0.919, 0.2195, 0.9072, 0.2403, 0.9054, 0.2406, 0.9051, 0.2357, 0.9062, 0.2355, 0.9429, 0.4386, 0.9432, 0.4586, 0.7137, 0.4587, 0.7134, 0.4386, 0.7134, 0.4386, 0.7137, 0.4587, 0.4962, 0.4587, 0.4959, 0.4387, 0.4962, 0.4587, 0.4965, 0.4788, 0.279, 0.4789, 0.2787, 0.4588, 0.2787, 0.4588, 0.279, 0.4789, 0.04951, 0.4789, 0.04919, 0.4589, 0.912, 0.2217, 0.9113, 0.2207, 0.915, 0.2175, 0.9161, 0.2189, 0.9076, 0.2425, 0.9055, 0.2428, 0.9054, 0.2414, 0.9074, 0.2411, 0.9039, 0.2184, 0.9028, 0.2186, 0.9025, 0.2172, 0.9038, 0.217, 0.9038, 0.217, 0.9025, 0.2172, 0.9022, 0.2154, 0.9037, 0.2152, 0.9037, 0.2152, 0.9022, 0.2154, 0.9018, 0.2134, 0.9035, 0.2131, 0.9035, 0.2131, 0.9018, 0.2134, 0.9013, 0.211, 0.9034, 0.2108, 0.9168, 0.2185, 0.9156, 0.217, 0.9167, 0.216, 0.918, 0.2177, 0.9054, 0.2406, 0.9036, 0.2406, 0.9039, 0.2357, 0.9051, 0.2357, 0.9432, 0.4586, 0.9435, 0.4787, 0.7141, 0.4787, 0.7137, 0.4587, 0.7137, 0.4587, 0.7141, 0.4787, 0.4965, 0.4788, 0.4962, 0.4587, 0.4965, 0.4788, 0.4968, 0.4989, 0.2793, 0.499, 0.279, 0.4789, 0.279, 0.4789, 0.2793, 0.499, 0.04982, 0.499, 0.04951, 0.4789, 0.9156, 0.217, 0.9142, 0.2156, 0.9152, 0.2145, 0.9167, 0.216, 0.9055, 0.2428, 0.9034, 0.2428, 0.9035, 0.2414, 0.9054, 0.2414, 0.9028, 0.2186, 0.9018, 0.2189, 0.9013, 0.2175, 0.9025, 0.2172, 0.9025, 0.2172, 0.9013, 0.2175, 0.9007, 0.2158, 0.9022, 0.2154, 0.9022, 0.2154, 0.9007, 0.2158, 0.9001, 0.2138, 0.9018, 0.2134, 0.9018, 0.2134, 0.9001, 0.2138, 0.8993, 0.2116, 0.9013, 0.211, 0.9036, 0.2406, 0.9018, 0.2403, 0.9027, 0.2355, 0.9039, 0.2357, 0.9113, 0.2207, 0.9105, 0.2199, 0.9137, 0.2162, 0.915, 0.2175, 0.9435, 0.4787, 0.9439, 0.4988, 0.7144, 0.4988, 0.7141, 0.4787, 0.7141, 0.4787, 0.7144, 0.4988, 0.4968, 0.4989, 0.4965, 0.4788, 0.4968, 0.4989, 0.4972, 0.519, 0.2796, 0.5191, 0.2793, 0.499, 0.2793, 0.499, 0.2796, 0.5191, 0.05014, 0.5191, 0.04982, 0.499, 0.9142, 0.2156, 0.9127, 0.2144, 0.9135, 0.2132, 0.9152, 0.2145, 0.9034, 0.2428, 0.9013, 0.2425, 0.9016, 0.2411, 0.9035, 0.2414, 0.9018, 0.2189, 0.9008, 0.2193, 0.9002, 0.218, 0.9013, 0.2175, 0.9013, 0.2175, 0.9002, 0.218, 0.8994, 0.2164, 0.9007, 0.2158, 0.9007, 0.2158, 0.8994, 0.2164, 0.8984, 0.2145, 0.9001, 0.2138, 0.9001, 0.2138, 0.8984, 0.2145, 0.8974, 0.2124, 0.8993, 0.2116, 0.9013, 0.2425, 0.8993, 0.242, 0.8998, 0.2406, 0.9016, 0.2411, 0.9105, 0.2199, 0.9095, 0.2192, 0.9123, 0.2151, 0.9137, 0.2162, 0.9439, 0.4988, 0.9442, 0.5189, 0.7147, 0.5189, 0.7144, 0.4988, 0.7144, 0.4988, 0.7147, 0.5189, 0.4972, 0.519, 0.4968, 0.4989, 0.4972, 0.519, 0.4975, 0.539, 0.2799, 0.5391, 0.2796, 0.5191, 0.2796, 0.5191, 0.2799, 0.5391, 0.05045, 0.5391, 0.05014, 0.5191, 0.9018, 0.2403, 0.9, 0.2399, 0.9016, 0.2352, 0.9027, 0.2355, 0.9095, 0.2192, 0.9085, 0.2186, 0.9107, 0.2142, 0.9123, 0.2151, 0.9008, 0.2193, 0.8998, 0.2198, 0.8991, 0.2186, 0.9002, 0.218, 0.9002, 0.218, 0.8991, 0.2186, 0.8981, 0.2171, 0.8994, 0.2164, 0.8994, 0.2164, 0.8981, 0.2171, 0.8969, 0.2154, 0.8984, 0.2145, 0.8984, 0.2145, 0.8969, 0.2154, 0.8956, 0.2134, 0.8974, 0.2124, 0.9127, 0.2144, 0.911, 0.2135, 0.9117, 0.2122, 0.9135, 0.2132, 0.9, 0.2399, 0.8983, 0.2392, 0.9005, 0.2348, 0.9016, 0.2352, 0.9442, 0.5189, 0.9445, 0.5389, 0.715, 0.5389, 0.7147, 0.5189, 0.7147, 0.5189, 0.715, 0.5389, 0.4975, 0.539, 0.4972, 0.519, 0.4975, 0.539, 0.4978, 0.5591, 0.2802, 0.5592, 0.2799, 0.5391, 0.2799, 0.5391, 0.2802, 0.5592, 0.05076, 0.5592, 0.05045, 0.5391, 0.9085, 0.2186, 0.9074, 0.2181, 0.909, 0.2135, 0.9107, 0.2142, 0.8993, 0.242, 0.8973, 0.2412, 0.898, 0.2399, 0.8998, 0.2406, 0.8998, 0.2198, 0.899, 0.2205, 0.898, 0.2194, 0.8991, 0.2186, 0.8991, 0.2186, 0.898, 0.2194, 0.8969, 0.2181, 0.8981, 0.2171, 0.8981, 0.2171, 0.8969, 0.2181, 0.8955, 0.2165, 0.8969, 0.2154, 0.8969, 0.2154, 0.8955, 0.2165, 0.8939, 0.2147, 0.8956, 0.2134, 0.911, 0.2135, 0.9092, 0.2127, 0.9097, 0.2114, 0.9117, 0.2122, 0.8983, 0.2392, 0.8967, 0.2383, 0.8995, 0.2342, 0.9005, 0.2348, 0.9445, 0.5389, 0.9448, 0.559, 0.7153, 0.559, 0.715, 0.5389, 0.715, 0.5389, 0.7153, 0.559, 0.4978, 0.5591, 0.4975, 0.539, 0.4978, 0.5591, 0.4981, 0.5792, 0.2806, 0.5793, 0.2802, 0.5592, 0.2802, 0.5592, 0.2806, 0.5793, 0.05108, 0.5793, 0.05076, 0.5592, 0.9074, 0.2181, 0.9063, 0.2178, 0.9072, 0.213, 0.909, 0.2135, 0.8973, 0.2412, 0.8955, 0.2401, 0.8963, 0.2389, 0.898, 0.2399, 0.899, 0.2205, 0.8982, 0.2212, 0.8971, 0.2203, 0.898, 0.2194, 0.898, 0.2194, 0.8971, 0.2203, 0.8958, 0.2191, 0.8969, 0.2181, 0.8969, 0.2181, 0.8958, 0.2191, 0.8942, 0.2177, 0.8955, 0.2165, 0.8955, 0.2165, 0.8942, 0.2177, 0.8924, 0.2162, 0.8939, 0.2147, 0.9092, 0.2127, 0.9074, 0.2122, 0.9077, 0.2108, 0.9097, 0.2114, 0.8955, 0.2401, 0.8938, 0.2388, 0.8948, 0.2377, 0.8963, 0.2389, 0.9448, 0.559, 0.9451, 0.5791, 0.7156, 0.5791, 0.7153, 0.559, 0.7153, 0.559, 0.7156, 0.5791, 0.4981, 0.5792, 0.4978, 0.5591, 0.4981, 0.5792, 0.4984, 0.5992, 0.2809, 0.5993, 0.2806, 0.5793, 0.2806, 0.5793, 0.2809, 0.5993, 0.05139, 0.5994, 0.05108, 0.5793, 0.8967, 0.2383, 0.8953, 0.2371, 0.8985, 0.2335, 0.8995, 0.2342, 0.9074, 0.2122, 0.9055, 0.212, 0.9056, 0.2105, 0.9077, 0.2108, 0.8982, 0.2212, 0.8975, 0.2221, 0.8964, 0.2213, 0.8971, 0.2203, 0.8971, 0.2203, 0.8964, 0.2213, 0.8949, 0.2203, 0.8958, 0.2191, 0.8958, 0.2191, 0.8949, 0.2203, 0.8931, 0.2191, 0.8942, 0.2177, 0.8942, 0.2177, 0.8931, 0.2191, 0.8911, 0.2178, 0.8924, 0.2162, 0.8938, 0.2388, 0.8923, 0.2373, 0.8934, 0.2364, 0.8948, 0.2377, 0.9063, 0.2178, 0.9051, 0.2177, 0.9054, 0.2128, 0.9072, 0.213, 0.9451, 0.5791, 0.9454, 0.5991, 0.716, 0.5991, 0.7156, 0.5791, 0.7156, 0.5791, 0.716, 0.5991, 0.4984, 0.5992, 0.4981, 0.5792, 0.4984, 0.5992, 0.4987, 0.6193, 0.2812, 0.6194, 0.2809, 0.5993, 0.2809, 0.5993, 0.2812, 0.6194, 0.05171, 0.6194, 0.05139, 0.5994, 0.8953, 0.2371, 0.894, 0.2359, 0.8977, 0.2326, 0.8985, 0.2335, 0.9055, 0.212, 0.9036, 0.212, 0.9035, 0.2105, 0.9056, 0.2105, 0.8975, 0.2221, 0.897, 0.223, 0.8957, 0.2224, 0.8964, 0.2213, 0.8964, 0.2213, 0.8957, 0.2224, 0.8941, 0.2216, 0.8949, 0.2203, 0.8949, 0.2203, 0.8941, 0.2216, 0.8922, 0.2207, 0.8931, 0.2191, 0.8931, 0.2191, 0.8922, 0.2207, 0.8901, 0.2196, 0.8911, 0.2178, 0.8923, 0.2373, 0.891, 0.2357, 0.8922, 0.2349, 0.8934, 0.2364, 0.9051, 0.2177, 0.9039, 0.2177, 0.9036, 0.2128, 0.9054, 0.2128, 0.9454, 0.5991, 0.9458, 0.6192, 0.7163, 0.6192, 0.716, 0.5991, 0.716, 0.5991, 0.7163, 0.6192, 0.4987, 0.6193, 0.4984, 0.5992, 0.4987, 0.6193, 0.499, 0.6394, 0.2815, 0.6395, 0.2812, 0.6194, 0.2812, 0.6194, 0.2815, 0.6395, 0.05202, 0.6395, 0.05171, 0.6194, 0.894, 0.2359, 0.8929, 0.2344, 0.897, 0.2317, 0.8977, 0.2326, 0.9036, 0.212, 0.9016, 0.2122, 0.9014, 0.2108, 0.9035, 0.2105, 0.897, 0.223, 0.8966, 0.224, 0.8953, 0.2236, 0.8957, 0.2224, 0.8957, 0.2224, 0.8953, 0.2236, 0.8936, 0.223, 0.8941, 0.2216, 0.8941, 0.2216, 0.8936, 0.223, 0.8915, 0.2223, 0.8922, 0.2207, 0.8922, 0.2207, 0.8915, 0.2223, 0.8893, 0.2216, 0.8901, 0.2196, 0.891, 0.2357, 0.89, 0.2338, 0.8913, 0.2332, 0.8922, 0.2349, 0.9039, 0.2177, 0.9028, 0.2178, 0.9018, 0.213, 0.9036, 0.2128, 0.9458, 0.6192, 0.9461, 0.6393, 0.7166, 0.6393, 0.7163, 0.6192, 0.7163, 0.6192, 0.7166, 0.6393, 0.499, 0.6394, 0.4987, 0.6193, 0.499, 0.6394, 0.4994, 0.6595, 0.2818, 0.6596, 0.2815, 0.6395, 0.2815, 0.6395, 0.2818, 0.6596, 0.05233, 0.6596, 0.05202, 0.6395, 0.8929, 0.2344, 0.892, 0.2328, 0.8964, 0.2307, 0.897, 0.2317, 0.9028, 0.2178, 0.9016, 0.2181, 0.9, 0.2135, 0.9018, 0.213, 0.8966, 0.224, 0.8963, 0.2251, 0.8949, 0.2248, 0.8953, 0.2236, 0.8953, 0.2236, 0.8949, 0.2248, 0.8932, 0.2244, 0.8936, 0.223, 0.8936, 0.223, 0.8932, 0.2244, 0.8911, 0.224, 0.8915, 0.2223, 0.8915, 0.2223, 0.8911, 0.224, 0.8887, 0.2236, 0.8893, 0.2216, 0.9016, 0.2122, 0.8998, 0.2127, 0.8993, 0.2114, 0.9014, 0.2108, 0.892, 0.2328, 0.8913, 0.2312, 0.8959, 0.2296, 0.8964, 0.2307, 0.9461, 0.6393, 0.9464, 0.6594, 0.7169, 0.6594, 0.7166, 0.6393, 0.7166, 0.6393, 0.7169, 0.6594, 0.4994, 0.6595, 0.499, 0.6394, 0.4994, 0.6595, 0.4997, 0.6795, 0.2821, 0.6796, 0.2818, 0.6596, 0.2818, 0.6596, 0.2821, 0.6796, 0.05265, 0.6796, 0.05233, 0.6596, 0.8998, 0.2127, 0.898, 0.2135, 0.8974, 0.2122, 0.8993, 0.2114, 0.89, 0.2338, 0.8892, 0.2319, 0.8905, 0.2314, 0.8913, 0.2332, 0.8963, 0.2251, 0.8962, 0.2261, 0.8948, 0.2261, 0.8949, 0.2248, 0.8949, 0.2248, 0.8948, 0.2261, 0.893, 0.2259, 0.8932, 0.2244, 0.8932, 0.2244, 0.893, 0.2259, 0.8909, 0.2258, 0.8911, 0.224, 0.8911, 0.224, 0.8909, 0.2258, 0.8885, 0.2256, 0.8887, 0.2236, 0.8892, 0.2319, 0.8886, 0.2298, 0.89, 0.2295, 0.8905, 0.2314, 0.9016, 0.2181, 0.9005, 0.2186, 0.8984, 0.2142, 0.9, 0.2135, 0.9464, 0.6594, 0.9467, 0.6794, 0.7172, 0.6794, 0.7169, 0.6594, 0.7169, 0.6594, 0.7172, 0.6794, 0.4997, 0.6795, 0.4994, 0.6595, 0.4997, 0.6795, 0.5, 0.6996, 0.2824, 0.6997, 0.2821, 0.6796, 0.2821, 0.6796, 0.2824, 0.6997, 0.05296, 0.6997, 0.05265, 0.6796, 0.8913, 0.2312, 0.8908, 0.2294, 0.8956, 0.2284, 0.8959, 0.2296, 0.9005, 0.2186, 0.8995, 0.2192, 0.8968, 0.2151, 0.8984, 0.2142, 0.8962, 0.2261, 0.8962, 0.2272, 0.8947, 0.2273, 0.8948, 0.2261, 0.8948, 0.2261, 0.8947, 0.2273, 0.893, 0.2274, 0.893, 0.2259, 0.893, 0.2259, 0.893, 0.2274, 0.8909, 0.2276, 0.8909, 0.2258, 0.8909, 0.2258, 0.8909, 0.2276, 0.8885, 0.2277, 0.8885, 0.2256, 0.898, 0.2135, 0.8963, 0.2144, 0.8955, 0.2132, 0.8974, 0.2122, 0.8886, 0.2298, 0.8884, 0.2277, 0.8898, 0.2276, 0.89, 0.2295, 0.9467, 0.6794, 0.947, 0.6995, 0.7175, 0.6995, 0.7172, 0.6794, 0.7172, 0.6794, 0.7175, 0.6995, 0.5, 0.6996, 0.4997, 0.6795, 0.5, 0.6996, 0.5003, 0.7197, 0.2828, 0.7198, 0.2824, 0.6997, 0.2824, 0.6997, 0.2828, 0.7198, 0.05328, 0.7198, 0.05296, 0.6997, 0.8908, 0.2294, 0.8906, 0.2276, 0.8955, 0.2273, 0.8956, 0.2284, 0.8963, 0.2144, 0.8948, 0.2156, 0.8939, 0.2145, 0.8955, 0.2132, 0.8962, 0.2272, 0.8963, 0.2283, 0.8949, 0.2286, 0.8947, 0.2273, 0.8947, 0.2273, 0.8949, 0.2286, 0.8932, 0.2289, 0.893, 0.2274, 0.893, 0.2274, 0.8932, 0.2289, 0.8911, 0.2294, 0.8909, 0.2276, 0.8909, 0.2276, 0.8911, 0.2294, 0.8887, 0.2298, 0.8885, 0.2277, 0.8906, 0.2276, 0.8906, 0.2258, 0.8955, 0.2261, 0.8955, 0.2273, 0.8995, 0.2192, 0.8986, 0.2199, 0.8953, 0.2162, 0.8968, 0.2151, 0.947, 0.6995, 0.9474, 0.7196, 0.7179, 0.7196, 0.7175, 0.6995, 0.7175, 0.6995, 0.7179, 0.7196, 0.5003, 0.7197, 0.5, 0.6996, 0.5003, 0.7197, 0.5006, 0.7397, 0.2831, 0.7398, 0.2828, 0.7198, 0.2828, 0.7198, 0.2831, 0.7398, 0.05359, 0.7399, 0.05328, 0.7198, 0.8986, 0.2199, 0.8977, 0.2207, 0.894, 0.2175, 0.8953, 0.2162, 0.8884, 0.2277, 0.8884, 0.2256, 0.8898, 0.2257, 0.8898, 0.2276, 0.8963, 0.2283, 0.8966, 0.2293, 0.8952, 0.2298, 0.8949, 0.2286, 0.8949, 0.2286, 0.8952, 0.2298, 0.8935, 0.2304, 0.8932, 0.2289, 0.8932, 0.2289, 0.8935, 0.2304, 0.8915, 0.2311, 0.8911, 0.2294, 0.8911, 0.2294, 0.8915, 0.2311, 0.8893, 0.2318, 0.8887, 0.2298, 0.8948, 0.2156, 0.8935, 0.217, 0.8924, 0.216, 0.8939, 0.2145, 0.8884, 0.2256, 0.8886, 0.2235, 0.89, 0.2238, 0.8898, 0.2257, 0.9474, 0.7196, 0.9477, 0.7396, 0.7182, 0.7396, 0.7179, 0.7196, 0.7179, 0.7196, 0.7182, 0.7396, 0.5006, 0.7397, 0.5003, 0.7197, 0.5006, 0.7397, 0.5009, 0.7598, 0.2834, 0.7599, 0.2831, 0.7398, 0.2831, 0.7398, 0.2834, 0.7599, 0.0539, 0.7599, 0.05359, 0.7399, 0.8906, 0.2258, 0.8908, 0.224, 0.8956, 0.2249, 0.8955, 0.2261, 0.8935, 0.217, 0.8923, 0.2185, 0.8911, 0.2177, 0.8924, 0.216, 0.8966, 0.2293, 0.897, 0.2303, 0.8957, 0.231, 0.8952, 0.2298, 0.8952, 0.2298, 0.8957, 0.231, 0.8941, 0.2318, 0.8935, 0.2304, 0.8935, 0.2304, 0.8941, 0.2318, 0.8922, 0.2327, 0.8915, 0.2311, 0.8915, 0.2311, 0.8922, 0.2327, 0.8901, 0.2338, 0.8893, 0.2318, 0.8886, 0.2235, 0.8892, 0.2215, 0.8905, 0.2219, 0.89, 0.2238, 0.8977, 0.2207, 0.897, 0.2217, 0.8929, 0.2189, 0.894, 0.2175, 0.9477, 0.7396, 0.948, 0.7597, 0.7185, 0.7597, 0.7182, 0.7396, 0.7182, 0.7396, 0.7185, 0.7597, 0.5009, 0.7598, 0.5006, 0.7397, 0.5009, 0.7598, 0.5012, 0.7799, 0.2837, 0.78, 0.2834, 0.7599, 0.2834, 0.7599, 0.2837, 0.78, 0.05421, 0.78, 0.0539, 0.7599, 0.8908, 0.224, 0.8913, 0.2222, 0.8959, 0.2238, 0.8956, 0.2249, 0.8923, 0.2185, 0.8913, 0.2202, 0.89, 0.2195, 0.8911, 0.2177, 0.897, 0.2303, 0.8975, 0.2313, 0.8963, 0.2321, 0.8957, 0.231, 0.8957, 0.231, 0.8963, 0.2321, 0.8949, 0.2331, 0.8941, 0.2318, 0.8941, 0.2318, 0.8949, 0.2331, 0.8931, 0.2342, 0.8922, 0.2327, 0.8922, 0.2327, 0.8931, 0.2342, 0.8911, 0.2356, 0.8901, 0.2338, 0.8913, 0.2222, 0.892, 0.2205, 0.8964, 0.2227, 0.8959, 0.2238, 0.897, 0.2217, 0.8964, 0.2227, 0.892, 0.2205, 0.8929, 0.2189, 0.948, 0.7597, 0.9483, 0.7798, 0.7188, 0.7798, 0.7185, 0.7597, 0.7185, 0.7597, 0.7188, 0.7798, 0.5012, 0.7799, 0.5009, 0.7598, 0.5012, 0.7799, 0.5015, 0.8, 0.284, 0.8001, 0.2837, 0.78, 0.2837, 0.78, 0.284, 0.8001, 0.05451, 0.8001, 0.05421, 0.78, 0.8964, 0.2227, 0.896, 0.2238, 0.8913, 0.2222, 0.892, 0.2205, 0.8892, 0.2215, 0.89, 0.2195, 0.8913, 0.2202, 0.8905, 0.2219, 0.8975, 0.2313, 0.8982, 0.2321, 0.8971, 0.2331, 0.8963, 0.2321, 0.8963, 0.2321, 0.8971, 0.2331, 0.8958, 0.2343, 0.8949, 0.2331, 0.8949, 0.2331, 0.8958, 0.2343, 0.8942, 0.2357, 0.8931, 0.2342, 0.8931, 0.2342, 0.8942, 0.2357, 0.8924, 0.2372, 0.8911, 0.2356, 0.8913, 0.2202, 0.8906, 0.2219, 0.8892, 0.2215, 0.89, 0.2195, 0.89, 0.2195, 0.891, 0.2177, 0.8922, 0.2185, 0.8913, 0.2202, 0.9483, 0.7798, 0.9486, 0.7999, 0.7191, 0.7999, 0.7188, 0.7798, 0.7188, 0.7798, 0.7191, 0.7999, 0.5015, 0.8, 0.5012, 0.7799, 0.5015, 0.8, 0.5018, 0.82, 0.2843, 0.8201, 0.284, 0.8001, 0.284, 0.8001, 0.2843, 0.8201, 0.05479, 0.8201, 0.05451, 0.8001, 0.892, 0.2205, 0.8929, 0.2189, 0.897, 0.2217, 0.8964, 0.2227, 0.8906, 0.2219, 0.8901, 0.2238, 0.8887, 0.2235, 0.8892, 0.2215, 0.8982, 0.2321, 0.8989, 0.2329, 0.898, 0.234, 0.8971, 0.2331, 0.8971, 0.2331, 0.898, 0.234, 0.8968, 0.2353, 0.8958, 0.2343, 0.8958, 0.2343, 0.8968, 0.2353, 0.8954, 0.2369, 0.8942, 0.2357, 0.8942, 0.2357, 0.8954, 0.2369, 0.8939, 0.2387, 0.8924, 0.2372, 0.8929, 0.2189, 0.894, 0.2175, 0.8977, 0.2207, 0.897, 0.2217, 0.896, 0.2238, 0.8957, 0.2249, 0.8909, 0.224, 0.8913, 0.2222, 0.9486, 0.7999, 0.949, 0.8199, 0.7194, 0.8199, 0.7191, 0.7999, 0.7191, 0.7999, 0.7194, 0.8199, 0.5018, 0.82, 0.5015, 0.8, 0.5018, 0.82, 0.5021, 0.8401, 0.2845, 0.8402, 0.2843, 0.8201, 0.2843, 0.8201, 0.2845, 0.8402, 0.05502, 0.8402, 0.05479, 0.8201, 0.8957, 0.2249, 0.8955, 0.2261, 0.8906, 0.2258, 0.8909, 0.224, 0.891, 0.2177, 0.8923, 0.216, 0.8934, 0.217, 0.8922, 0.2185, 0.8989, 0.2329, 0.8998, 0.2336, 0.899, 0.2347, 0.898, 0.234, 0.898, 0.234, 0.899, 0.2347, 0.898, 0.2362, 0.8968, 0.2353, 0.8968, 0.2353, 0.898, 0.2362, 0.8969, 0.238, 0.8954, 0.2369, 0.8954, 0.2369, 0.8969, 0.238, 0.8955, 0.24, 0.8939, 0.2387, 0.8901, 0.2238, 0.8898, 0.2257, 0.8884, 0.2256, 0.8887, 0.2235, 0.8923, 0.216, 0.8938, 0.2145, 0.8948, 0.2156, 0.8934, 0.217, 0.949, 0.8199, 0.9493, 0.84, 0.7197, 0.84, 0.7194, 0.8199, 0.7194, 0.8199, 0.7197, 0.84, 0.5021, 0.8401, 0.5018, 0.82, 0.5021, 0.8401, 0.5022, 0.8602, 0.2846, 0.8603, 0.2845, 0.8402, 0.2845, 0.8402, 0.2846, 0.8603, 0.05518, 0.8603, 0.05502, 0.8402, 0.894, 0.2175, 0.8953, 0.2162, 0.8985, 0.2199, 0.8977, 0.2207, 0.8898, 0.2257, 0.8898, 0.2276, 0.8884, 0.2277, 0.8884, 0.2256, 0.8998, 0.2336, 0.9007, 0.2341, 0.9001, 0.2354, 0.899, 0.2347, 0.899, 0.2347, 0.9001, 0.2354, 0.8993, 0.237, 0.898, 0.2362, 0.898, 0.2362, 0.8993, 0.237, 0.8984, 0.2389, 0.8969, 0.238, 0.8969, 0.238, 0.8984, 0.2389, 0.8973, 0.241, 0.8955, 0.24, 0.8938, 0.2145, 0.8955, 0.2132, 0.8963, 0.2144, 0.8948, 0.2156, 0.8955, 0.2261, 0.8955, 0.2273, 0.8906, 0.2276, 0.8906, 0.2258, 0.9493, 0.84, 0.9497, 0.8601, 0.72, 0.8601, 0.7197, 0.84, 0.7197, 0.84, 0.72, 0.8601, 0.5022, 0.8602, 0.5021, 0.8401, 0.5022, 0.8602, 0.5022, 0.8803, 0.2845, 0.8804, 0.2846, 0.8603, 0.2846, 0.8603, 0.2845, 0.8804, 0.05513, 0.8803, 0.05518, 0.8603, 0.8953, 0.2162, 0.8967, 0.2151, 0.8995, 0.2192, 0.8985, 0.2199, 0.8898, 0.2276, 0.8901, 0.2295, 0.8887, 0.2298, 0.8884, 0.2277, 0.9007, 0.2341, 0.9017, 0.2345, 0.9013, 0.2359, 0.9001, 0.2354, 0.9001, 0.2354, 0.9013, 0.2359, 0.9007, 0.2376, 0.8993, 0.237, 0.8993, 0.237, 0.9007, 0.2376, 0.9, 0.2395, 0.8984, 0.2389, 0.8984, 0.2389, 0.9, 0.2395, 0.8993, 0.2418, 0.8973, 0.241, 0.8955, 0.2132, 0.8973, 0.2122, 0.898, 0.2135, 0.8963, 0.2144, 0.8955, 0.2273, 0.8957, 0.2284, 0.8909, 0.2294, 0.8906, 0.2276, 0.9497, 0.8601, 0.9502, 0.8802, 0.7202, 0.8802, 0.72, 0.8601, 0.72, 0.8601, 0.7202, 0.8802, 0.5022, 0.8803, 0.5022, 0.8602, 0.5022, 0.8803, 0.5019, 0.9004, 0.2839, 0.9004, 0.2845, 0.8804, 0.2845, 0.8804, 0.2839, 0.9004, 0.05463, 0.9004, 0.05513, 0.8803, 0.8967, 0.2151, 0.8983, 0.2142, 0.9005, 0.2186, 0.8995, 0.2192, 0.8957, 0.2284, 0.896, 0.2296, 0.8913, 0.2311, 0.8909, 0.2294, 0.9017, 0.2345, 0.9028, 0.2348, 0.9025, 0.2362, 0.9013, 0.2359, 0.9013, 0.2359, 0.9025, 0.2362, 0.9021, 0.238, 0.9007, 0.2376, 0.9007, 0.2376, 0.9021, 0.238, 0.9017, 0.24, 0.9, 0.2395, 0.9, 0.2395, 0.9017, 0.24, 0.9013, 0.2423, 0.8993, 0.2418, 0.8901, 0.2295, 0.8906, 0.2314, 0.8892, 0.2319, 0.8887, 0.2298, 0.8983, 0.2142, 0.9, 0.2135, 0.9016, 0.2181, 0.9005, 0.2186, 0.9502, 0.8802, 0.951, 0.9003, 0.7205, 0.9003, 0.7202, 0.8802, 0.7202, 0.8802, 0.7205, 0.9003, 0.5019, 0.9004, 0.5022, 0.8803, 0.5019, 0.9004, 0.501, 0.9206, 0.2822, 0.9206, 0.2839, 0.9004, 0.2839, 0.9004, 0.2822, 0.9206, 0.05312, 0.9204, 0.05463, 0.9004, 0.896, 0.2296, 0.8964, 0.2307, 0.892, 0.2328, 0.8913, 0.2311, 0.8973, 0.2122, 0.8993, 0.2114, 0.8998, 0.2127, 0.898, 0.2135, 0.9028, 0.2348, 0.9038, 0.235, 0.9037, 0.2364, 0.9025, 0.2362, 0.9025, 0.2362, 0.9037, 0.2364, 0.9036, 0.2382, 0.9021, 0.238, 0.9021, 0.238, 0.9036, 0.2382, 0.9035, 0.2402, 0.9017, 0.24, 0.9017, 0.24, 0.9035, 0.2402, 0.9033, 0.2426, 0.9013, 0.2423, 0.8906, 0.2314, 0.8913, 0.2332, 0.89, 0.2338, 0.8892, 0.2319, 0.9, 0.2135, 0.9018, 0.213, 0.9027, 0.2178, 0.9016, 0.2181, 0.951, 0.9003, 0.9523, 0.9205, 0.7207, 0.9206, 0.7205, 0.9003, 0.7205, 0.9003, 0.7207, 0.9206, 0.501, 0.9206, 0.5019, 0.9004, 0.501, 0.9206, 0.4989, 0.941, 0.2783, 0.9408, 0.2822, 0.9206, 0.2822, 0.9206, 0.2783, 0.9408, 0.04925, 0.9404, 0.05312, 0.9204, 0.8964, 0.2307, 0.897, 0.2317, 0.8929, 0.2344, 0.892, 0.2328, 0.8993, 0.2114, 0.9013, 0.2108, 0.9016, 0.2122, 0.8998, 0.2127, 0.9038, 0.235, 0.9049, 0.235, 0.905, 0.2364, 0.9037, 0.2364, 0.9037, 0.2364, 0.905, 0.2364, 0.9051, 0.2382, 0.9036, 0.2382, 0.9036, 0.2382, 0.9051, 0.2382, 0.9052, 0.2403, 0.9035, 0.2402, 0.9035, 0.2402, 0.9052, 0.2403, 0.9054, 0.2426, 0.9033, 0.2426, 0.8913, 0.2332, 0.8923, 0.2349, 0.8911, 0.2357, 0.89, 0.2338, 0.9013, 0.2108, 0.9034, 0.2105, 0.9035, 0.212, 0.9016, 0.2122, 0.9523, 0.9205, 0.9549, 0.9407, 0.7211, 0.9409, 0.7207, 0.9206, 0.7207, 0.9206, 0.7211, 0.9409, 0.4989, 0.941, 0.501, 0.9206, 0.4989, 0.941, 0.4947, 0.9617, 0.2694, 0.9612, 0.2783, 0.9408, 0.2783, 0.9408, 0.2694, 0.9612, 0.03985, 0.9602, 0.04925, 0.9404, 0.9018, 0.213, 0.9036, 0.2128, 0.9039, 0.2177, 0.9027, 0.2178, 0.897, 0.2317, 0.8977, 0.2326, 0.894, 0.2359, 0.8929, 0.2344, 0.9049, 0.235, 0.906, 0.2348, 0.9062, 0.2362, 0.905, 0.2364, 0.905, 0.2364, 0.9062, 0.2362, 0.9066, 0.238, 0.9051, 0.2382, 0.9051, 0.2382, 0.9066, 0.238, 0.907, 0.2401, 0.9052, 0.2403, 0.9052, 0.2403, 0.907, 0.2401, 0.9074, 0.2424, 0.9054, 0.2426, 0.8923, 0.2349, 0.8934, 0.2364, 0.8924, 0.2373, 0.8911, 0.2357, 0.9036, 0.2128, 0.9054, 0.2128, 0.9051, 0.2177, 0.9039, 0.2177, 0.9549, 0.9407, 0.9606, 0.9611, 0.7227, 0.9617, 0.7211, 0.9409, 0.7211, 0.9409, 0.7227, 0.9617, 0.4947, 0.9617, 0.4989, 0.941, 0.4947, 0.9617, 0.4875, 0.9835, 0.25, 0.9822, 0.2694, 0.9612, 0.2694, 0.9612, 0.25, 0.9822, 0.01737, 0.98, 0.03985, 0.9602, 0.8977, 0.2326, 0.8986, 0.2335, 0.8953, 0.2371, 0.894, 0.2359, 0.9034, 0.2105, 0.9055, 0.2105, 0.9054, 0.212, 0.9035, 0.212, 0.906, 0.2348, 0.907, 0.2346, 0.9075, 0.2359, 0.9062, 0.2362, 0.9062, 0.2362, 0.9075, 0.2359, 0.9081, 0.2376, 0.9066, 0.238, 0.9066, 0.238, 0.9081, 0.2376, 0.9087, 0.2396, 0.907, 0.2401, 0.907, 0.2401, 0.9087, 0.2396, 0.9095, 0.242, 0.9074, 0.2424, 0.8934, 0.2364, 0.8948, 0.2377, 0.8939, 0.2388, 0.8924, 0.2373, 0.9054, 0.2128, 0.9072, 0.213, 0.9062, 0.2178, 0.9051, 0.2177, 0.9606, 0.9611, 0.9745, 0.9818, 0.7298, 0.9833, 0.7227, 0.9617, 0.7227, 0.9617, 0.7298, 0.9833, 0.4875, 0.9835, 0.4947, 0.9617, 0.506, 0.01341, 0.4987, 0.03525, 0.27, 0.03532, 0.2629, 0.0136, 0.2629, 0.0136, 0.27, 0.03532, 0.03131, 0.03585, 0.01736, 0.01516, 0.8986, 0.2335, 0.8995, 0.2342, 0.8968, 0.2383, 0.8953, 0.2371, 0.9055, 0.2105, 0.9076, 0.2108, 0.9074, 0.2122, 0.9054, 0.212, 0.907, 0.2346, 0.908, 0.2342, 0.9087, 0.2354, 0.9075, 0.2359, 0.9075, 0.2359, 0.9087, 0.2354, 0.9095, 0.237, 0.9081, 0.2376, 0.9081, 0.2376, 0.9095, 0.237, 0.9104, 0.2389, 0.9087, 0.2396, 0.9087, 0.2396, 0.9104, 0.2389, 0.9115, 0.2412, 0.9095, 0.242, 0.8948, 0.2377, 0.8963, 0.2389, 0.8955, 0.2401, 0.8939, 0.2388, 0.9072, 0.213, 0.909, 0.2135, 0.9074, 0.2181, 0.9062, 0.2178, 0.9777, 0.01696, 0.9552, 0.03675, 0.7248, 0.03576, 0.7443, 0.01468, 0.7443, 0.01468, 0.7248, 0.03576, 0.4987, 0.03525, 0.506, 0.01341, 0.4987, 0.03525, 0.4945, 0.05608, 0.2716, 0.05613, 0.27, 0.03532, 0.27, 0.03532, 0.2716, 0.05613, 0.03704, 0.05633, 0.03131, 0.03585, 0.8995, 0.2342, 0.9005, 0.2348, 0.8984, 0.2392, 0.8968, 0.2383, 0.9076, 0.2108, 0.9097, 0.2114, 0.9092, 0.2127, 0.9074, 0.2122, 0.908, 0.2342, 0.909, 0.2336, 0.9098, 0.2348, 0.9087, 0.2354, 0.9087, 0.2354, 0.9098, 0.2348, 0.9108, 0.2363, 0.9095, 0.237, 0.9095, 0.237, 0.9108, 0.2363, 0.912, 0.2381, 0.9104, 0.2389, 0.9104, 0.2389, 0.912, 0.2381, 0.9133, 0.2401, 0.9115, 0.2412, 0.8963, 0.2389, 0.898, 0.2399, 0.8974, 0.2412, 0.8955, 0.2401, 0.909, 0.2135, 0.9106, 0.2142, 0.9085, 0.2186, 0.9074, 0.2181, 0.9552, 0.03675, 0.9457, 0.0567, 0.7159, 0.05627, 0.7248, 0.03576, 0.7248, 0.03576, 0.7159, 0.05627, 0.4945, 0.05608, 0.4987, 0.03525, 0.4945, 0.05608, 0.4924, 0.07651, 0.272, 0.07657, 0.2716, 0.05613, 0.2716, 0.05613, 0.272, 0.07657, 0.03962, 0.07666, 0.03704, 0.05633, 0.9005, 0.2348, 0.9016, 0.2352, 0.9, 0.2399, 0.8984, 0.2392, 0.9097, 0.2114, 0.9116, 0.2122, 0.911, 0.2135, 0.9092, 0.2127, 0.909, 0.2336, 0.9098, 0.233, 0.9108, 0.234, 0.9098, 0.2348, 0.9098, 0.2348, 0.9108, 0.234, 0.912, 0.2354, 0.9108, 0.2363, 0.9108, 0.2363, 0.912, 0.2354, 0.9134, 0.237, 0.912, 0.2381, 0.912, 0.2381, 0.9134, 0.237, 0.915, 0.2388, 0.9133, 0.2401, 0.898, 0.2399, 0.8998, 0.2406, 0.8993, 0.242, 0.8974, 0.2412, 0.9106, 0.2142, 0.9122, 0.2151, 0.9095, 0.2192, 0.9085, 0.2186, 0.9457, 0.0567, 0.9418, 0.07673, 0.712, 0.07655, 0.7159, 0.05627, 0.7159, 0.05627, 0.712, 0.07655, 0.4924, 0.07651, 0.4945, 0.05608, 0.4924, 0.07651, 0.4915, 0.09678, 0.2722, 0.09685, 0.272, 0.07657, 0.272, 0.07657, 0.2722, 0.09685, 0.04092, 0.09689, 0.03962, 0.07666, 0.8998, 0.2406, 0.9016, 0.2411, 0.9014, 0.2425, 0.8993, 0.242, 0.9116, 0.2122, 0.9135, 0.2132, 0.9127, 0.2144, 0.911, 0.2135, 0.9098, 0.233, 0.9106, 0.2322, 0.9117, 0.2331, 0.9108, 0.234, 0.9108, 0.234, 0.9117, 0.2331, 0.913, 0.2343, 0.912, 0.2354, 0.912, 0.2354, 0.913, 0.2343, 0.9146, 0.2357, 0.9134, 0.237, 0.9134, 0.237, 0.9146, 0.2357, 0.9165, 0.2373, 0.915, 0.2388, 0.9122, 0.2151, 0.9137, 0.2162, 0.9104, 0.2199, 0.9095, 0.2192, 0.9016, 0.2352, 0.9028, 0.2355, 0.9018, 0.2403, 0.9, 0.2399, 0.9418, 0.07673, 0.9403, 0.09682, 0.7103, 0.09675, 0.712, 0.07655, 0.712, 0.07655, 0.7103, 0.09675, 0.4915, 0.09678, 0.4924, 0.07651, 0.4915, 0.09678, 0.4912, 0.117, 0.2725, 0.1171, 0.2722, 0.09685, 0.2722, 0.09685, 0.2725, 0.1171, 0.04167, 0.1171, 0.04092, 0.09689, 0.9016, 0.2411, 0.9035, 0.2414, 0.9035, 0.2428, 0.9014, 0.2425, 0.9135, 0.2132, 0.9151, 0.2145, 0.9142, 0.2156, 0.9127, 0.2144, 0.9106, 0.2322, 0.9113, 0.2313, 0.9125, 0.2321, 0.9117, 0.2331, 0.9117, 0.2331, 0.9125, 0.2321, 0.914, 0.2331, 0.913, 0.2343, 0.913, 0.2343, 0.914, 0.2331, 0.9157, 0.2343, 0.9146, 0.2357, 0.9146, 0.2357, 0.9157, 0.2343, 0.9177, 0.2356, 0.9165, 0.2373, 0.9151, 0.2145, 0.9166, 0.216, 0.9155, 0.217, 0.9142, 0.2156, 0.9028, 0.2355, 0.9039, 0.2357, 0.9036, 0.2406, 0.9018, 0.2403, 0.9403, 0.09682, 0.9398, 0.1169, 0.7097, 0.1169, 0.7103, 0.09675, 0.7103, 0.09675, 0.7097, 0.1169, 0.4912, 0.117, 0.4915, 0.09678, 0.4912, 0.117, 0.4912, 0.1371, 0.2727, 0.1372, 0.2725, 0.1171, 0.2725, 0.1171, 0.2727, 0.1372, 0.04218, 0.1372, 0.04167, 0.1171, 0.9137, 0.2162, 0.915, 0.2175, 0.9113, 0.2207, 0.9104, 0.2199, 0.9035, 0.2414, 0.9055, 0.2414, 0.9056, 0.2428, 0.9035, 0.2428, 0.9113, 0.2313, 0.9118, 0.2304, 0.9131, 0.231, 0.9125, 0.2321, 0.9125, 0.2321, 0.9131, 0.231, 0.9147, 0.2318, 0.914, 0.2331, 0.914, 0.2331, 0.9147, 0.2318, 0.9166, 0.2327, 0.9157, 0.2343, 0.9157, 0.2343, 0.9166, 0.2327, 0.9188, 0.2338, 0.9177, 0.2356, 0.915, 0.2175, 0.9161, 0.2189, 0.912, 0.2217, 0.9113, 0.2207, 0.9039, 0.2357, 0.9051, 0.2357, 0.9054, 0.2406, 0.9036, 0.2406, 0.9398, 0.1169, 0.9398, 0.1371, 0.7096, 0.1371, 0.7097, 0.1169, 0.7097, 0.1169, 0.7096, 0.1371, 0.4912, 0.1371, 0.4912, 0.117, 0.4912, 0.1371, 0.4914, 0.1573, 0.273, 0.1574, 0.2727, 0.1372, 0.2727, 0.1372, 0.273, 0.1574, 0.04259, 0.1574, 0.04218, 0.1372, 0.9055, 0.2414, 0.9074, 0.2411, 0.9077, 0.2425, 0.9056, 0.2428, 0.9166, 0.216, 0.9179, 0.2177, 0.9167, 0.2185, 0.9155, 0.217, 0.9118, 0.2304, 0.9122, 0.2294, 0.9136, 0.2298, 0.9131, 0.231, 0.9131, 0.231, 0.9136, 0.2298, 0.9153, 0.2304, 0.9147, 0.2318, 0.9147, 0.2318, 0.9153, 0.2304, 0.9173, 0.2311, 0.9166, 0.2327, 0.9166, 0.2327, 0.9173, 0.2311, 0.9196, 0.2318, 0.9188, 0.2338, 0.9179, 0.2177, 0.919, 0.2195, 0.9177, 0.2202, 0.9167, 0.2185, 0.9051, 0.2357, 0.9063, 0.2355, 0.9072, 0.2403, 0.9054, 0.2406, 0.9398, 0.1371, 0.9399, 0.1572, 0.7097, 0.1572, 0.7096, 0.1371, 0.7096, 0.1371, 0.7097, 0.1572, 0.4914, 0.1573, 0.4912, 0.1371, 0.4914, 0.1573, 0.4916, 0.1774, 0.2733, 0.1775, 0.273, 0.1574, 0.273, 0.1574, 0.2733, 0.1775, 0.04296, 0.1775, 0.04259, 0.1574, 0.9161, 0.2189, 0.917, 0.2205, 0.9126, 0.2227, 0.912, 0.2217, 0.9074, 0.2411, 0.9092, 0.2406, 0.9097, 0.242, 0.9077, 0.2425, 0.9122, 0.2294, 0.9125, 0.2283, 0.9139, 0.2286, 0.9136, 0.2298, 0.9136, 0.2298, 0.9139, 0.2286, 0.9157, 0.229, 0.9153, 0.2304, 0.9153, 0.2304, 0.9157, 0.229, 0.9177, 0.2294, 0.9173, 0.2311, 0.9173, 0.2311, 0.9177, 0.2294, 0.9201, 0.2298, 0.9196, 0.2318, 0.919, 0.2195, 0.9198, 0.2215, 0.9184, 0.2219, 0.9177, 0.2202, 0.9063, 0.2355, 0.9074, 0.2352, 0.909, 0.2399, 0.9072, 0.2403, 0.9399, 0.1572, 0.9402, 0.1773, 0.7099, 0.1773, 0.7097, 0.1572, 0.7097, 0.1572, 0.7099, 0.1773, 0.4916, 0.1774, 0.4914, 0.1573, 0.4916, 0.1774, 0.4919, 0.1976, 0.2736, 0.1977, 0.2733, 0.1775, 0.2733, 0.1775, 0.2736, 0.1977, 0.04332, 0.1977, 0.04296, 0.1775, 0.917, 0.2205, 0.9177, 0.2222, 0.913, 0.2238, 0.9126, 0.2227, 0.9092, 0.2406, 0.911, 0.2399, 0.9117, 0.2412, 0.9097, 0.242, 0.9125, 0.2283, 0.9127, 0.2273, 0.9141, 0.2274, 0.9139, 0.2286, 0.9139, 0.2286, 0.9141, 0.2274, 0.9159, 0.2275, 0.9157, 0.229, 0.9157, 0.229, 0.9159, 0.2275, 0.918, 0.2276, 0.9177, 0.2294, 0.9177, 0.2294, 0.918, 0.2276, 0.9204, 0.2277, 0.9201, 0.2298, 0.9198, 0.2215, 0.9203, 0.2235, 0.9189, 0.2238, 0.9184, 0.2219, 0.9074, 0.2352, 0.9085, 0.2348, 0.9107, 0.2392, 0.909, 0.2399, 0.9402, 0.1773, 0.9405, 0.1975, 0.7102, 0.1975, 0.7099, 0.1773, 0.7099, 0.1773, 0.7102, 0.1975, 0.4919, 0.1976, 0.4916, 0.1774, 0.4919, 0.1976, 0.4922, 0.2177, 0.2739, 0.2178, 0.2736, 0.1977, 0.2736, 0.1977, 0.2739, 0.2178, 0.04371, 0.2178, 0.04332, 0.1977, 0.9177, 0.2222, 0.9181, 0.224, 0.9133, 0.2249, 0.913, 0.2238, 0.911, 0.2399, 0.9127, 0.2389, 0.9135, 0.2401, 0.9117, 0.2412, 0.9127, 0.2273, 0.9127, 0.2262, 0.9141, 0.2261, 0.9141, 0.2274, 0.9141, 0.2274, 0.9141, 0.2261, 0.9159, 0.226, 0.9159, 0.2275, 0.9159, 0.2275, 0.9159, 0.226, 0.918, 0.2258, 0.918, 0.2276, 0.918, 0.2276, 0.918, 0.2258, 0.9204, 0.2257, 0.9204, 0.2277, 0.9203, 0.2235, 0.9206, 0.2256, 0.9192, 0.2257, 0.9189, 0.2238, 0.9085, 0.2348, 0.9095, 0.2342, 0.9122, 0.2383, 0.9107, 0.2392, 0.9405, 0.1975, 0.9407, 0.2176, 0.7105, 0.2176, 0.7102, 0.1975, 0.7102, 0.1975, 0.7105, 0.2176, 0.4922, 0.2177, 0.4919, 0.1976, 0.4922, 0.2177, 0.4924, 0.2378, 0.2743, 0.2379, 0.2739, 0.2178, 0.2739, 0.2178, 0.2743, 0.2379, 0.04419, 0.238, 0.04371, 0.2178, 0.9181, 0.224, 0.9184, 0.2258, 0.9135, 0.2261, 0.9133, 0.2249, 0.9095, 0.2342, 0.9105, 0.2335, 0.9137, 0.2371, 0.9122, 0.2383, 0.9127, 0.2262, 0.9125, 0.2251, 0.9139, 0.2248, 0.9141, 0.2261, 0.9141, 0.2261, 0.9139, 0.2248, 0.9157, 0.2245, 0.9159, 0.226, 0.9159, 0.226, 0.9157, 0.2245, 0.9177, 0.224, 0.918, 0.2258, 0.918, 0.2258, 0.9177, 0.224, 0.9201, 0.2236, 0.9204, 0.2257, 0.9127, 0.2389, 0.9142, 0.2377, 0.9152, 0.2388, 0.9135, 0.2401, 0.9407, 0.2176, 0.9409, 0.2378, 0.7107, 0.2378, 0.7105, 0.2176, 0.7105, 0.2176, 0.7107, 0.2378, 0.4924, 0.2378, 0.4922, 0.2177, 0.4924, 0.2378, 0.4923, 0.2579, 0.2748, 0.2581, 0.2743, 0.2379, 0.2743, 0.2379, 0.2748, 0.2581, 0.04489, 0.2581, 0.04419, 0.238, 0.9156, 0.2364, 0.9168, 0.2349, 0.918, 0.2357, 0.9167, 0.2373, 0.9206, 0.2277, 0.9203, 0.2298, 0.9189, 0.2295, 0.9192, 0.2276, 0.9125, 0.2251, 0.9123, 0.2241, 0.9136, 0.2236, 0.9139, 0.2248, 0.9139, 0.2248, 0.9136, 0.2236, 0.9153, 0.223, 0.9157, 0.2245, 0.9157, 0.2245, 0.9153, 0.223, 0.9173, 0.2223, 0.9177, 0.224, 0.9177, 0.224, 0.9173, 0.2223, 0.9195, 0.2216, 0.9201, 0.2236, 0.9203, 0.2298, 0.9198, 0.2319, 0.9184, 0.2314, 0.9189, 0.2295, 0.9105, 0.2335, 0.9113, 0.2326, 0.915, 0.2359, 0.9137, 0.2371, 0.9409, 0.2378, 0.941, 0.2579, 0.711, 0.2579, 0.7107, 0.2378, 0.7107, 0.2378, 0.711, 0.2579, 0.4923, 0.2579, 0.4924, 0.2378, 0.8906, 0.2258, 0.8906, 0.2276, 0.8898, 0.2276, 0.8898, 0.2257, 0.9072, 0.213, 0.9054, 0.2128, 0.9055, 0.212, 0.9074, 0.2122, 0.8968, 0.2151, 0.8953, 0.2162, 0.8948, 0.2156, 0.8963, 0.2144, 0.9182, 0.2294, 0.9184, 0.2276, 0.9192, 0.2276, 0.919, 0.2295, 0.9036, 0.2406, 0.9054, 0.2406, 0.9055, 0.2414, 0.9035, 0.2414, 0.9, 0.2135, 0.8984, 0.2142, 0.898, 0.2135, 0.8998, 0.2127, 0.894, 0.2175, 0.8929, 0.2189, 0.8923, 0.2185, 0.8935, 0.217, 0.9035, 0.212, 0.9054, 0.212, 0.9054, 0.2128, 0.9036, 0.2128, 0.8898, 0.2276, 0.8898, 0.2257, 0.8906, 0.2258, 0.8906, 0.2276, 0.9177, 0.2222, 0.917, 0.2205, 0.9177, 0.2202, 0.9185, 0.2219, 0.9167, 0.2185, 0.9177, 0.2202, 0.917, 0.2205, 0.9161, 0.2189, 0.9092, 0.2127, 0.911, 0.2135, 0.9106, 0.2142, 0.909, 0.2135, 0.9127, 0.2144, 0.9142, 0.2156, 0.9137, 0.2162, 0.9122, 0.2151, 0.8998, 0.2406, 0.898, 0.2399, 0.8983, 0.2392, 0.9, 0.2399, 0.9137, 0.2162, 0.9123, 0.2151, 0.9127, 0.2144, 0.9142, 0.2156, 0.89, 0.2295, 0.8898, 0.2276, 0.8906, 0.2276, 0.8908, 0.2294, 0.9184, 0.2314, 0.9177, 0.2332, 0.917, 0.2328, 0.9177, 0.2311, 0.9054, 0.2128, 0.9036, 0.2128, 0.9036, 0.212, 0.9055, 0.212, 0.8922, 0.2185, 0.8934, 0.217, 0.894, 0.2175, 0.8929, 0.2189, 0.915, 0.2175, 0.9137, 0.2162, 0.9142, 0.2156, 0.9156, 0.217, 0.8984, 0.2392, 0.9, 0.2399, 0.8998, 0.2406, 0.898, 0.2399, 0.9092, 0.2406, 0.9074, 0.2411, 0.9072, 0.2403, 0.909, 0.2399, 0.8909, 0.224, 0.8906, 0.2258, 0.8898, 0.2257, 0.8901, 0.2238, 0.8929, 0.2344, 0.894, 0.2359, 0.8934, 0.2364, 0.8923, 0.2349, 0.9189, 0.2295, 0.9184, 0.2314, 0.9177, 0.2311, 0.9181, 0.2294, 0.9054, 0.2406, 0.9072, 0.2403, 0.9074, 0.2411, 0.9055, 0.2414, 0.9161, 0.2344, 0.917, 0.2328, 0.9177, 0.2332, 0.9168, 0.2349, 0.911, 0.2135, 0.9127, 0.2144, 0.9122, 0.2151, 0.9106, 0.2142, 0.8905, 0.2219, 0.8913, 0.2202, 0.892, 0.2205, 0.8913, 0.2222, 0.909, 0.2399, 0.9107, 0.2392, 0.911, 0.2399, 0.9092, 0.2406, 0.9054, 0.2414, 0.9035, 0.2414, 0.9036, 0.2406, 0.9054, 0.2406, 0.898, 0.2135, 0.8998, 0.2127, 0.9, 0.2135, 0.8983, 0.2142, 0.9182, 0.224, 0.9177, 0.2222, 0.9185, 0.2219, 0.919, 0.2238, 0.909, 0.2135, 0.9072, 0.213, 0.9074, 0.2122, 0.9092, 0.2127, 0.8913, 0.2332, 0.8905, 0.2314, 0.8913, 0.2312, 0.892, 0.2328, 0.915, 0.2359, 0.9161, 0.2344, 0.9168, 0.2349, 0.9156, 0.2364, 0.9054, 0.212, 0.9074, 0.2122, 0.9072, 0.213, 0.9054, 0.2128, 0.9155, 0.2364, 0.9142, 0.2377, 0.9137, 0.2371, 0.915, 0.2359, 0.9189, 0.2238, 0.9192, 0.2257, 0.9184, 0.2258, 0.9181, 0.224, 0.917, 0.2328, 0.9177, 0.2312, 0.9185, 0.2314, 0.9177, 0.2332, 0.8929, 0.2189, 0.892, 0.2205, 0.8913, 0.2202, 0.8923, 0.2185, 0.9072, 0.2403, 0.909, 0.2399, 0.9092, 0.2406, 0.9074, 0.2411, 0.898, 0.2399, 0.8963, 0.2389, 0.8967, 0.2383, 0.8983, 0.2392, 0.9036, 0.2128, 0.9018, 0.213, 0.9016, 0.2122, 0.9036, 0.212, 0.8934, 0.217, 0.8948, 0.2156, 0.8953, 0.2162, 0.894, 0.2175, 0.89, 0.2238, 0.8905, 0.2219, 0.8913, 0.2222, 0.8908, 0.224, 0.9161, 0.2189, 0.915, 0.2175, 0.9156, 0.217, 0.9168, 0.2185, 0.9, 0.2399, 0.9018, 0.2403, 0.9016, 0.2411, 0.8998, 0.2406, 0.9192, 0.2276, 0.9189, 0.2295, 0.9181, 0.2294, 0.9184, 0.2276, 0.9107, 0.2142, 0.909, 0.2135, 0.9092, 0.2127, 0.911, 0.2135, 0.9142, 0.2377, 0.9127, 0.2389, 0.9122, 0.2383, 0.9137, 0.2371, 0.9107, 0.2392, 0.9122, 0.2383, 0.9127, 0.2389, 0.911, 0.2399, 0.8998, 0.2127, 0.9016, 0.2122, 0.9018, 0.213, 0.9, 0.2135, 0.9155, 0.217, 0.9167, 0.2185, 0.9161, 0.2189, 0.915, 0.2175, 0.8922, 0.2349, 0.8913, 0.2332, 0.892, 0.2328, 0.8929, 0.2344, 0.9074, 0.2411, 0.9054, 0.2414, 0.9054, 0.2406, 0.9072, 0.2403, 0.8913, 0.2222, 0.8909, 0.224, 0.8901, 0.2238, 0.8906, 0.2219, 0.9167, 0.2349, 0.9155, 0.2364, 0.915, 0.2359, 0.9161, 0.2344, 0.9035, 0.2414, 0.9016, 0.2411, 0.9018, 0.2403, 0.9036, 0.2406, 0.892, 0.2328, 0.8929, 0.2344, 0.8923, 0.2349, 0.8913, 0.2332, 0.9184, 0.2276, 0.9184, 0.2258, 0.9192, 0.2257, 0.9192, 0.2276, 0.8905, 0.2314, 0.89, 0.2295, 0.8908, 0.2294, 0.8913, 0.2312, 0.8948, 0.2377, 0.8934, 0.2364, 0.894, 0.2359, 0.8953, 0.2371, 0.9184, 0.2258, 0.9182, 0.224, 0.919, 0.2238, 0.9192, 0.2257, 0.8948, 0.2156, 0.8963, 0.2144, 0.8967, 0.2151, 0.8953, 0.2162, 0.9177, 0.2312, 0.9182, 0.2294, 0.919, 0.2295, 0.9185, 0.2314, 0.8913, 0.2311, 0.892, 0.2328, 0.8913, 0.2332, 0.8906, 0.2314, 0.9018, 0.2403, 0.9036, 0.2406, 0.9035, 0.2414, 0.9016, 0.2411, 0.9127, 0.2389, 0.911, 0.2399, 0.9106, 0.2392, 0.9122, 0.2383, 0.9184, 0.2219, 0.9189, 0.2238, 0.9181, 0.224, 0.9177, 0.2222, 0.8898, 0.2257, 0.89, 0.2238, 0.8908, 0.224, 0.8906, 0.2258, 0.9018, 0.213, 0.9, 0.2135, 0.8998, 0.2127, 0.9016, 0.2122, 0.9123, 0.2151, 0.9107, 0.2142, 0.911, 0.2135, 0.9127, 0.2144, 0.9177, 0.2332, 0.9167, 0.2349, 0.9161, 0.2344, 0.917, 0.2328, 0.9122, 0.2383, 0.9137, 0.2371, 0.9142, 0.2377, 0.9127, 0.2389, 0.8906, 0.2276, 0.8909, 0.2294, 0.8901, 0.2295, 0.8898, 0.2276, 0.8984, 0.2142, 0.8968, 0.2151, 0.8963, 0.2144, 0.898, 0.2135, 0.8953, 0.2371, 0.8968, 0.2383, 0.8963, 0.2389, 0.8948, 0.2377, 0.8934, 0.2364, 0.8922, 0.2349, 0.8929, 0.2344, 0.894, 0.2359, 0.9177, 0.2202, 0.9184, 0.2219, 0.9177, 0.2222, 0.917, 0.2205, 0.9142, 0.2156, 0.9155, 0.217, 0.915, 0.2175, 0.9137, 0.2162, 0.9074, 0.2122, 0.9092, 0.2127, 0.909, 0.2135, 0.9072, 0.213, 0.892, 0.2205, 0.8913, 0.2222, 0.8906, 0.2219, 0.8913, 0.2202, 0.8909, 0.2294, 0.8913, 0.2311, 0.8906, 0.2314, 0.8901, 0.2295, 0.9016, 0.2122, 0.9035, 0.212, 0.9036, 0.2128, 0.9018, 0.213, 0.8953, 0.2162, 0.894, 0.2175, 0.8935, 0.217, 0.8948, 0.2156, 0.917, 0.2205, 0.9161, 0.2189, 0.9168, 0.2185, 0.9177, 0.2202, 0.9016, 0.2411, 0.8998, 0.2406, 0.9, 0.2399, 0.9018, 0.2403, 0.8963, 0.2389, 0.8948, 0.2377, 0.8953, 0.2371, 0.8967, 0.2383, 0.9184, 0.2276, 0.9184, 0.2258, 0.9192, 0.2257, 0.9192, 0.2276, 0.8913, 0.2202, 0.8922, 0.2185, 0.8929, 0.2189, 0.892, 0.2205, 0.9156, 0.2364, 0.9142, 0.2377, 0.9137, 0.2371, 0.915, 0.2359, 0.8963, 0.2144, 0.898, 0.2135, 0.8983, 0.2142, 0.8967, 0.2151, 0.911, 0.2399, 0.9092, 0.2406, 0.909, 0.2399, 0.9106, 0.2392, 0.8968, 0.2383, 0.8984, 0.2392, 0.898, 0.2399, 0.8963, 0.2389, 0.894, 0.2359, 0.8953, 0.2371, 0.8948, 0.2377, 0.8934, 0.2364, 0.9184, 0.2258, 0.9184, 0.2276, 0.9135, 0.2273, 0.9135, 0.2261])
me_torus.use_remesh_preserve_volume = False
me_torus.use_remesh_preserve_attributes = False
me_torus.use_mirror_vertex_groups = False
me_torus.update()

# ---- objects
ob_torus = bpy.data.objects.new('Torus', me_torus)
ob_lamp = bpy.data.objects.new('Lamp', light_lamp)
ob_camera = bpy.data.objects.new('Camera', cam_camera)

# ---- transforms, parenting, visibility, modifiers, constraints
ob_torus.location = (0.0, 0.0, 0.0)
ob_torus.lineart.crease_threshold = 0.0
ob_lamp.location = (4.076, 1.005, 5.904)
ob_lamp.rotation_euler = (0.6503, 0.05522, 1.866)
ob_lamp.lock_rotations_4d = False
ob_lamp.empty_display_type = 'ARROWS'
ob_lamp.color = (0.0, 0.0, 0.0, 0.0)
ob_lamp.lineart.crease_threshold = 0.0
ob_camera.location = (7.481, -6.508, 5.344)
ob_camera.rotation_euler = (1.109, 0.01082, 0.8149)
ob_camera.lock_rotations_4d = False
ob_camera.empty_display_type = 'ARROWS'
ob_camera.color = (0.0, 0.0, 0.0, 0.0)
ob_camera.display_type = 'WIRE'
ob_camera.lineart.crease_threshold = 0.0

# ---- collection membership
col_collection_1.objects.link(ob_torus)
col_collection_1.objects.link(ob_lamp)
col_collection_1.objects.link(ob_camera)

# ---- scene / render settings (as saved in the file)
scene.camera = ob_camera
scene.frame_start = 1; scene.frame_end = 250; scene.frame_set(1)
scene.render.engine = 'BLENDER_EEVEE_NEXT'
scene.render.resolution_percentage = 50
scene.render.dither_intensity = 0.0
scene.cycles.use_denoising = False
scene.cycles.samples = 128
scene.cycles.sampling_pattern = 'TABULATED_SOBOL'
scene.cycles.light_sampling_threshold = 0.0
scene.cycles.use_adaptive_sampling = False
scene.cycles.use_light_tree = False
scene.cycles.blur_glossy = 0.0
scene.cycles.sample_clamp_indirect = 0.0
scene.view_settings.view_transform = 'Standard'
bpy.context.view_layer.update()

